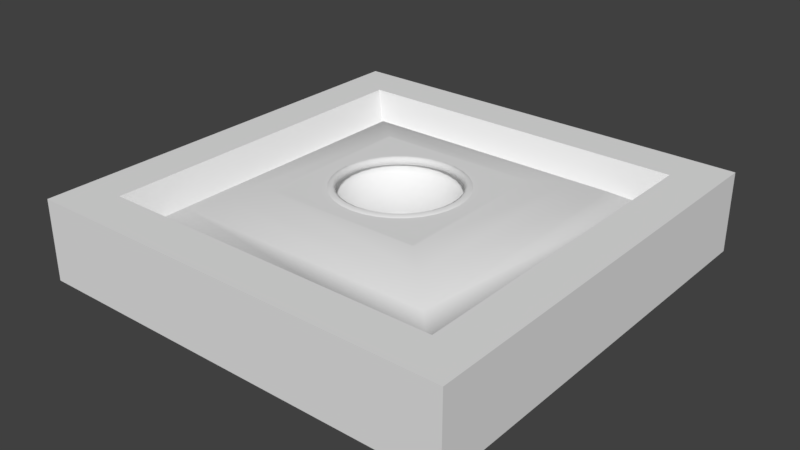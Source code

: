 # Source: bunker_well.blend  (saved by Blender 2.79.0; exported with 4.5.12 LTS)
import bpy
from mathutils import Matrix  # noqa: F401  (used for matrix-valued properties, if any)

bpy.ops.wm.read_factory_settings(use_empty=True)
scene = bpy.context.scene
scene.name = 'Scene'

# ---- collections
col_collection_1 = bpy.data.collections.new('Collection 1'); scene.collection.children.link(col_collection_1)

# ---- materials (node trees are filled in below, after node groups)
mat_concrete = bpy.data.materials.new('Concrete')
mat_concrete.alpha_threshold = 0.0
mat_concrete.use_transparent_shadow = False
mat_concrete.roughness = 0.5

# ---- material node trees

# ---- world
world_world = bpy.data.worlds.new('World'); scene.world = world_world
world_world.color = (0.05088, 0.05088, 0.05088)
world_world.use_sun_shadow = False
world_world.sun_shadow_jitter_overblur = 0.0
world_world.cycles.sampling_method = 'MANUAL'

# ---- meshes
me_cube_001 = bpy.data.meshes.new('Cube.001')
me_cube_001.from_pydata([(0.0, 2.4, 2.0), (0.0, 2.354, 1.707), (0.0, 1.333, 0.7528), (0.4682, 2.354, 2.0), (0.4592, 2.309, 1.707), (0.4326, 2.175, 1.426), (0.3893, 1.957, 1.167), (0.3311, 1.664, 0.9393), (0.2601, 1.308, 0.7528), (0.1792, 0.9008, 0.6142), (0.09134, 0.4592, 0.5288), (0.9184, 2.217, 2.0), (0.9008, 2.175, 1.707), (0.8485, 2.049, 1.426), (0.7637, 1.844, 1.167), (0.6494, 1.568, 0.9393), (0.5103, 1.232, 0.7528), (0.3515, 0.8485, 0.6142), (0.1792, 0.4326, 0.5288), (1.333, 1.996, 2.0), (1.308, 1.957, 1.707), (1.232, 1.844, 1.426), (1.109, 1.659, 1.167), (0.9428, 1.411, 0.9393), (0.7408, 1.109, 0.7528), (0.5103, 0.7637, 0.6142), (0.2601, 0.3893, 0.5288), (1.697, 1.697, 2.0), (1.664, 1.664, 1.707), (1.568, 1.568, 1.426), (1.411, 1.411, 1.167), (1.2, 1.2, 0.9393), (0.9428, 0.9428, 0.7528), (0.6494, 0.6494, 0.6142), (0.3311, 0.3311, 0.5288), (1.996, 1.333, 2.0), (1.957, 1.308, 1.707), (1.844, 1.232, 1.426), (1.659, 1.109, 1.167), (1.411, 0.9428, 0.9393), (1.109, 0.7408, 0.7528), (0.7637, 0.5103, 0.6142), (0.3893, 0.2601, 0.5288), (2.217, 0.9184, 2.0), (2.175, 0.9008, 1.707), (2.049, 0.8485, 1.426), (1.844, 0.7637, 1.167), (1.568, 0.6494, 0.9393), (1.232, 0.5103, 0.7528), (0.8485, 0.3515, 0.6142), (0.4326, 0.1792, 0.5288), (2.354, 0.4682, 2.0), (2.309, 0.4592, 1.707), (2.175, 0.4326, 1.426), (1.957, 0.3893, 1.167), (1.664, 0.3311, 0.9393), (1.308, 0.2601, 0.7528), (0.9008, 0.1792, 0.6142), (0.4592, 0.09134, 0.5288), (2.4, -9.091e-07, 2.0), (2.354, -9.449e-07, 1.707), (2.217, -5.515e-07, 1.426), (1.996, -8.018e-07, 1.167), (1.697, -7.66e-07, 0.9393), (1.333, -8.197e-07, 0.7528), (0.9184, -7.303e-07, 0.6142), (0.4682, -7.392e-07, 0.5288), (2.354, -0.4682, 2.0), (2.309, -0.4592, 1.707), (2.175, -0.4326, 1.426), (1.957, -0.3893, 1.167), (1.664, -0.3311, 0.9393), (1.308, -0.2601, 0.7528), (0.9008, -0.1792, 0.6142), (0.4592, -0.09135, 0.5288), (2.217, -0.9184, 2.0), (2.175, -0.9008, 1.707), (2.049, -0.8485, 1.426), (1.844, -0.7637, 1.167), (1.568, -0.6494, 0.9393), (1.232, -0.5103, 0.7528), (0.8485, -0.3515, 0.6142), (0.4326, -0.1792, 0.5288), (1.996, -1.333, 2.0), (1.957, -1.308, 1.707), (1.844, -1.232, 1.426), (1.659, -1.109, 1.167), (1.411, -0.9428, 0.9393), (1.109, -0.7408, 0.7528), (0.7637, -0.5103, 0.6142), (0.3893, -0.2601, 0.5288), (1.697, -1.697, 2.0), (1.664, -1.664, 1.707), (1.568, -1.568, 1.426), (1.411, -1.411, 1.167), (1.2, -1.2, 0.9393), (0.9428, -0.9428, 0.7528), (0.6494, -0.6494, 0.6142), (0.3311, -0.3311, 0.5288), (1.333, -1.996, 2.0), (1.308, -1.957, 1.707), (1.232, -1.844, 1.426), (1.109, -1.659, 1.167), (0.9428, -1.411, 0.9393), (0.7408, -1.109, 0.7528), (0.5103, -0.7637, 0.6142), (0.2601, -0.3893, 0.5288), (0.09134, 0.4592, -0.4712), (0.9184, -2.217, 2.0), (0.9008, -2.175, 1.707), (0.8485, -2.049, 1.426), (0.7637, -1.844, 1.167), (0.6494, -1.568, 0.9393), (0.5103, -1.232, 0.7528), (0.3515, -0.8485, 0.6142), (0.1792, -0.4326, 0.5288), (0.4682, -2.354, 2.0), (0.4592, -2.309, 1.707), (0.4326, -2.175, 1.426), (0.3893, -1.957, 1.167), (0.3311, -1.664, 0.9393), (0.2601, -1.308, 0.7528), (0.1792, -0.9008, 0.6142), (0.09134, -0.4592, 0.5288), (-2.408e-07, -2.4, 2.0), (-2.051e-07, -2.354, 1.707), (1.526e-07, -2.217, 1.426), (-2.051e-07, -1.996, 1.167), (-6.201e-08, -1.697, 0.9393), (-2.625e-08, -1.333, 0.7528), (9.513e-09, -0.9184, 0.6142), (9.513e-09, -0.4682, 0.5288), (-0.4682, -2.354, 2.0), (-0.4592, -2.309, 1.707), (-0.4326, -2.175, 1.426), (-0.3893, -1.957, 1.167), (-0.3311, -1.664, 0.9393), (-0.2601, -1.308, 0.7528), (-0.1792, -0.9008, 0.6142), (-0.09134, -0.4592, 0.5288), (-0.9184, -2.217, 2.0), (-0.9008, -2.175, 1.707), (-0.8485, -2.049, 1.426), (-0.7637, -1.844, 1.167), (-0.6494, -1.568, 0.9393), (-0.5103, -1.232, 0.7528), (-0.3515, -0.8485, 0.6142), (-0.1792, -0.4326, 0.5288), (-1.333, -1.996, 2.0), (-1.308, -1.957, 1.707), (-1.232, -1.844, 1.426), (-1.109, -1.659, 1.167), (-0.9428, -1.411, 0.9393), (-0.7408, -1.109, 0.7528), (-0.5103, -0.7637, 0.6142), (-0.2601, -0.3893, 0.5288), (-1.697, -1.697, 2.0), (-1.664, -1.664, 1.707), (-1.568, -1.568, 1.426), (-1.411, -1.411, 1.167), (-1.2, -1.2, 0.9393), (-0.9428, -0.9428, 0.7528), (-0.6494, -0.6494, 0.6142), (-0.3311, -0.3311, 0.5288), (-1.996, -1.333, 2.0), (-1.957, -1.308, 1.707), (-1.844, -1.232, 1.426), (-1.659, -1.109, 1.167), (-1.411, -0.9428, 0.9393), (-1.109, -0.7408, 0.7528), (-0.7637, -0.5103, 0.6142), (-0.3893, -0.2601, 0.5288), (-2.217, -0.9184, 2.0), (-2.175, -0.9008, 1.707), (-2.049, -0.8485, 1.426), (-1.844, -0.7637, 1.167), (-1.568, -0.6494, 0.9393), (-1.232, -0.5103, 0.7528), (-0.8485, -0.3515, 0.6142), (-0.4326, -0.1792, 0.5288), (-2.354, -0.4682, 2.0), (-2.309, -0.4592, 1.707), (-2.175, -0.4326, 1.426), (-1.957, -0.3893, 1.167), (-1.664, -0.3311, 0.9393), (-1.308, -0.2601, 0.7528), (-0.9008, -0.1792, 0.6142), (-0.4592, -0.09135, 0.5288), (-2.4, -3.369e-07, 2.0), (-2.354, -2.296e-07, 1.707), (-2.217, -7.66e-07, 1.426), (-1.996, -3.369e-07, 1.167), (-1.697, -4.442e-07, 0.9393), (-1.333, -6.23e-07, 0.7528), (-0.9184, -6.051e-07, 0.6142), (-0.4682, -7.571e-07, 0.5288), (-2.354, 0.4682, 2.0), (-2.309, 0.4592, 1.707), (-2.175, 0.4326, 1.426), (-1.957, 0.3893, 1.167), (-1.664, 0.3311, 0.9393), (-1.308, 0.2601, 0.7528), (-0.9008, 0.1792, 0.6142), (-0.4592, 0.09134, 0.5288), (-2.217, 0.9184, 2.0), (-2.175, 0.9008, 1.707), (-2.049, 0.8485, 1.426), (-1.844, 0.7637, 1.167), (-1.568, 0.6494, 0.9393), (-1.232, 0.5103, 0.7528), (-0.8485, 0.3515, 0.6142), (-0.4326, 0.1792, 0.5288), (-1.996, 1.333, 2.0), (-1.957, 1.308, 1.707), (-1.844, 1.232, 1.426), (-1.659, 1.109, 1.167), (-1.411, 0.9428, 0.9393), (-1.109, 0.7408, 0.7528), (-0.7637, 0.5103, 0.6142), (-0.3893, 0.2601, 0.5288), (-1.697, 1.697, 2.0), (-1.664, 1.664, 1.707), (-1.568, 1.568, 1.426), (-1.411, 1.411, 1.167), (-1.2, 1.2, 0.9393), (-0.9428, 0.9428, 0.7528), (-0.6494, 0.6494, 0.6142), (-0.3311, 0.3311, 0.5288), (-1.333, 1.996, 2.0), (-1.308, 1.957, 1.707), (-1.232, 1.844, 1.426), (-1.109, 1.659, 1.167), (-0.9428, 1.411, 0.9393), (-0.7408, 1.109, 0.7528), (-0.5103, 0.7637, 0.6142), (-0.2601, 0.3893, 0.5288), (-0.9184, 2.217, 2.0), (-0.9008, 2.175, 1.707), (-0.8485, 2.049, 1.426), (-0.7637, 1.844, 1.167), (-0.6494, 1.568, 0.9393), (-0.5103, 1.232, 0.7528), (-0.3515, 0.8485, 0.6142), (-0.1792, 0.4326, 0.5288), (-0.4682, 2.354, 2.0), (-0.4592, 2.309, 1.707), (-0.4326, 2.175, 1.426), (-0.3893, 1.957, 1.167), (-0.3311, 1.664, 0.9393), (-0.2601, 1.308, 0.7528), (-0.1792, 0.9008, 0.6142), (-0.09134, 0.4592, 0.5288), (1.526e-07, 2.217, 1.426), (6.532e-07, 1.996, 1.167), (3.671e-07, 1.697, 0.9393), (1.883e-07, 0.9184, 0.6142), (3.634e-08, 0.4682, 0.5288), (4.293e-08, 2.118, 1.842), (0.4133, 2.078, 1.842), (0.8107, 1.957, 1.842), (1.177, 1.761, 1.842), (1.498, 1.498, 1.842), (1.761, 1.177, 1.842), (1.957, 0.8107, 1.842), (2.078, 0.4133, 1.842), (2.118, -9.133e-07, 1.842), (2.078, -0.4133, 1.842), (1.957, -0.8107, 1.842), (1.761, -1.177, 1.842), (1.498, -1.498, 1.842), (1.177, -1.761, 1.842), (0.8107, -1.957, 1.842), (0.4133, -2.078, 1.842), (-1.416e-07, -2.118, 1.842), (-0.4133, -2.078, 1.842), (-0.8107, -1.957, 1.842), (-1.177, -1.761, 1.842), (-1.498, -1.498, 1.842), (-1.761, -1.177, 1.842), (-1.957, -0.8107, 1.842), (-2.078, -0.4133, 1.842), (-2.118, -2.696e-07, 1.842), (-2.078, 0.4133, 1.842), (-1.957, 0.8107, 1.842), (-1.761, 1.177, 1.842), (-1.498, 1.498, 1.842), (-1.177, 1.761, 1.842), (-0.8107, 1.957, 1.842), (-0.4133, 2.078, 1.842), (0.1792, 0.4326, -0.4712), (0.2601, 0.3893, -0.4712), (0.3311, 0.3311, -0.4712), (0.3893, 0.2601, -0.4712), (0.4326, 0.1792, -0.4712), (0.4592, 0.09134, -0.4712), (0.4682, -7.392e-07, -0.4712), (0.4592, -0.09135, -0.4712), (0.4326, -0.1792, -0.4712), (0.3893, -0.2601, -0.4712), (0.3311, -0.3311, -0.4712), (0.2601, -0.3893, -0.4712), (0.1792, -0.4326, -0.4712), (0.09134, -0.4592, -0.4712), (9.513e-09, -0.4682, -0.4712), (-0.09134, -0.4592, -0.4712), (-0.1792, -0.4326, -0.4712), (-0.2601, -0.3893, -0.4712), (-0.3311, -0.3311, -0.4712), (-0.3893, -0.2601, -0.4712), (-0.4326, -0.1792, -0.4712), (-0.4592, -0.09135, -0.4712), (-0.4682, -7.571e-07, -0.4712), (-0.4592, 0.09134, -0.4712), (-0.4326, 0.1792, -0.4712), (-0.3893, 0.2601, -0.4712), (-0.3311, 0.3311, -0.4712), (-0.2601, 0.3893, -0.4712), (-0.1792, 0.4326, -0.4712), (-0.09134, 0.4592, -0.4712), (3.634e-08, 0.4682, -0.4712), (2.691e-08, 2.25, 2.084), (4.293e-08, 2.146, 2.033), (0.4186, 2.104, 2.033), (0.4389, 2.206, 2.084), (0.8211, 1.982, 2.033), (0.8609, 2.078, 2.084), (1.192, 1.784, 2.033), (1.25, 1.87, 2.084), (1.517, 1.517, 2.033), (1.591, 1.591, 2.084), (1.784, 1.192, 2.033), (1.87, 1.25, 2.084), (1.982, 0.8211, 2.033), (2.078, 0.8609, 2.084), (2.104, 0.4186, 2.033), (2.206, 0.4389, 2.084), (2.146, -8.923e-07, 2.033), (2.25, -8.916e-07, 2.084), (2.104, -0.4186, 2.033), (2.206, -0.4389, 2.084), (1.982, -0.8211, 2.033), (2.078, -0.8609, 2.084), (1.784, -1.192, 2.033), (1.87, -1.25, 2.084), (1.517, -1.517, 2.033), (1.591, -1.591, 2.084), (1.192, -1.784, 2.033), (1.25, -1.87, 2.084), (0.8211, -1.982, 2.033), (0.8609, -2.078, 2.084), (0.4186, -2.104, 2.033), (0.4389, -2.206, 2.084), (-1.627e-07, -2.146, 2.033), (-1.988e-07, -2.25, 2.084), (-0.4186, -2.104, 2.033), (-0.4389, -2.206, 2.084), (-0.8211, -1.982, 2.033), (-0.8609, -2.078, 2.084), (-1.192, -1.784, 2.033), (-1.25, -1.87, 2.084), (-1.517, -1.517, 2.033), (-1.591, -1.591, 2.084), (-1.784, -1.192, 2.033), (-1.87, -1.25, 2.084), (-1.982, -0.8211, 2.033), (-2.078, -0.8609, 2.084), (-2.104, -0.4186, 2.033), (-2.206, -0.4389, 2.084), (-2.146, -3.328e-07, 2.033), (-2.25, -3.552e-07, 2.084), (-2.104, 0.4186, 2.033), (-2.206, 0.4389, 2.084), (-1.982, 0.8211, 2.033), (-2.078, 0.8609, 2.084), (-1.784, 1.192, 2.033), (-1.87, 1.25, 2.084), (-1.517, 1.517, 2.033), (-1.591, 1.591, 2.084), (-1.192, 1.784, 2.033), (-1.25, 1.87, 2.084), (-0.8211, 1.982, 2.033), (-0.8609, 2.078, 2.084), (-0.4186, 2.104, 2.033), (-0.4389, 2.206, 2.084), (0.0, 2.4, 2.0), (0.4682, 2.354, 2.0), (0.9184, 2.217, 2.0), (1.333, 1.996, 2.0), (1.697, 1.697, 2.0), (1.996, 1.333, 2.0), (2.217, 0.9184, 2.0), (2.354, 0.4682, 2.0), (2.4, -9.091e-07, 2.0), (2.354, -0.4682, 2.0), (2.217, -0.9184, 2.0), (1.996, -1.333, 2.0), (1.697, -1.697, 2.0), (1.333, -1.996, 2.0), (0.9184, -2.217, 2.0), (0.4682, -2.354, 2.0), (-2.408e-07, -2.4, 2.0), (-0.4682, -2.354, 2.0), (-0.9184, -2.217, 2.0), (-1.333, -1.996, 2.0), (-1.697, -1.697, 2.0), (-1.996, -1.333, 2.0), (-2.217, -0.9184, 2.0), (-2.354, -0.4682, 2.0), (-2.4, -3.369e-07, 2.0), (-2.354, 0.4682, 2.0), (-2.217, 0.9184, 2.0), (-1.996, 1.333, 2.0), (-1.697, 1.697, 2.0), (-1.333, 1.996, 2.0), (-0.9184, 2.217, 2.0), (-0.4682, 2.354, 2.0), (-8.0, -8.0, -1.0), (-8.0, -8.0, 1.0), (-8.0, 8.0, -1.0), (-8.0, 8.0, 1.0), (8.0, -8.0, -1.0), (8.0, -8.0, 1.0), (8.0, 8.0, -1.0), (8.0, 8.0, 1.0), (-8.0, -8.0, 2.0), (-8.0, 8.0, 2.0), (8.0, 8.0, 2.0), (8.0, -8.0, 2.0), (-6.4, -6.4, 2.0), (-6.4, 6.4, 2.0), (6.4, 6.4, 2.0), (6.4, -6.4, 2.0), (-5.76, -5.76, 1.0), (-5.76, 5.76, 1.0), (5.76, 5.76, 1.0), (5.76, -5.76, 1.0), (-4.946, -4.946, 1.471), (-2.976, -2.976, 2.0), (-3.99, -3.99, 1.845), (-2.976, 2.976, 2.0), (-4.946, 4.946, 1.471), (-3.99, 3.99, 1.845), (2.976, 2.976, 2.0), (4.946, 4.946, 1.471), (3.99, 3.99, 1.845), (2.976, -2.976, 2.0), (4.946, -4.946, 1.471), (3.99, -3.99, 1.845)], [], [(26, 291, 34), (278, 360, 277), (5, 1, 252), (6, 252, 253), (7, 253, 254), (8, 254, 2), (9, 2, 255), (10, 255, 256), (18, 9, 10), (58, 295, 66), (100, 269, 92), (13, 4, 5), (6, 13, 5), (7, 14, 6), (8, 15, 7), (9, 16, 8), (14, 21, 13), (23, 14, 15), (24, 15, 16), (25, 16, 17), (26, 17, 18), (82, 298, 90), (197, 281, 189), (21, 12, 13), (26, 33, 25), (195, 312, 203), (265, 334, 264), (29, 20, 21), (22, 29, 21), (23, 30, 22), (32, 23, 24), (33, 24, 25), (31, 38, 30), (32, 39, 31), (41, 32, 33), (42, 33, 34), (219, 315, 227), (270, 344, 269), (37, 28, 29), (30, 37, 29), (147, 306, 155), (282, 372, 370), (45, 36, 37), (38, 45, 37), (47, 38, 39), (40, 47, 39), (41, 48, 40), (42, 49, 41), (56, 47, 48), (57, 48, 49), (50, 57, 49), (256, 107, 10), (60, 264, 52), (53, 44, 45), (46, 53, 45), (47, 54, 46), (141, 274, 133), (61, 52, 53), (54, 61, 53), (55, 62, 54), (56, 63, 55), (57, 64, 56), (58, 65, 57), (66, 296, 74), (64, 71, 63), (73, 64, 65), (74, 65, 66), (123, 303, 131), (276, 356, 275), (69, 60, 61), (70, 61, 62), (71, 62, 63), (77, 68, 69), (70, 77, 69), (79, 70, 71), (80, 71, 72), (73, 80, 72), (82, 73, 74), (179, 310, 187), (43, 335, 51), (89, 80, 81), (82, 89, 81), (10, 289, 18), (44, 262, 36), (85, 76, 77), (78, 85, 77), (87, 78, 79), (80, 87, 79), (93, 84, 85), (86, 93, 85), (95, 86, 87), (88, 95, 87), (89, 96, 88), (90, 97, 89), (131, 304, 139), (280, 368, 366), (97, 104, 96), (98, 105, 97), (251, 319, 256), (84, 267, 76), (101, 92, 93), (94, 101, 93), (103, 94, 95), (96, 103, 95), (102, 110, 101), (103, 111, 102), (104, 112, 103), (114, 104, 105), (115, 105, 106), (74, 297, 82), (125, 272, 117), (110, 100, 101), (123, 114, 115), (203, 313, 211), (83, 345, 91), (118, 109, 110), (111, 118, 110), (120, 111, 112), (121, 112, 113), (114, 121, 113), (128, 119, 120), (129, 120, 121), (122, 129, 121), (131, 122, 123), (106, 301, 115), (28, 260, 20), (126, 117, 118), (119, 126, 118), (163, 308, 171), (273, 350, 272), (134, 125, 126), (127, 134, 126), (136, 127, 128), (137, 128, 129), (130, 137, 129), (131, 138, 130), (144, 135, 136), (145, 136, 137), (146, 137, 138), (139, 146, 138), (187, 311, 195), (261, 326, 260), (142, 133, 134), (135, 142, 134), (243, 318, 251), (68, 265, 60), (150, 141, 142), (143, 150, 142), (152, 143, 144), (145, 152, 144), (146, 153, 145), (155, 146, 147), (153, 160, 152), (154, 161, 153), (163, 154, 155), (50, 294, 58), (109, 270, 100), (158, 149, 150), (151, 158, 150), (160, 151, 152), (266, 336, 265), (166, 157, 158), (159, 166, 158), (168, 159, 160), (161, 168, 160), (170, 161, 162), (171, 162, 163), (171, 309, 179), (169, 176, 168), (170, 177, 169), (171, 178, 170), (34, 292, 42), (237, 286, 229), (174, 165, 166), (167, 174, 166), (176, 167, 168), (182, 173, 174), (175, 182, 174), (184, 175, 176), (185, 176, 177), (186, 177, 178), (187, 178, 179), (90, 299, 98), (271, 346, 270), (186, 193, 185), (195, 186, 187), (115, 302, 123), (12, 258, 4), (190, 181, 182), (183, 190, 182), (192, 183, 184), (185, 192, 184), (191, 198, 190), (200, 191, 192), (201, 192, 193), (194, 201, 193), (203, 194, 195), (227, 316, 235), (181, 279, 173), (198, 189, 190), (211, 202, 203), (98, 300, 106), (259, 322, 258), (206, 197, 198), (199, 206, 198), (208, 199, 200), (209, 200, 201), (210, 201, 202), (207, 214, 206), (216, 207, 208), (217, 208, 209), (218, 209, 210), (219, 210, 211), (18, 290, 26), (287, 378, 286), (214, 205, 206), (227, 218, 219), (235, 317, 243), (52, 263, 44), (222, 213, 214), (215, 222, 214), (224, 215, 216), (225, 216, 217), (218, 225, 217), (232, 223, 224), (225, 232, 224), (234, 225, 226), (235, 226, 227), (42, 293, 50), (221, 284, 213), (230, 221, 222), (223, 230, 222), (155, 307, 163), (264, 332, 263), (238, 229, 230), (231, 238, 230), (240, 231, 232), (241, 232, 233), (242, 233, 234), (235, 242, 234), (248, 239, 240), (249, 240, 241), (242, 249, 241), (243, 250, 242), (211, 314, 219), (285, 374, 284), (246, 237, 238), (239, 246, 238), (139, 305, 147), (269, 342, 268), (252, 245, 246), (247, 252, 246), (254, 247, 248), (2, 248, 249), (255, 249, 250), (256, 250, 251), (3, 320, 323), (11, 327, 19), (27, 327, 329), (27, 331, 35), (263, 330, 262), (35, 333, 43), (51, 337, 59), (67, 337, 339), (67, 341, 75), (267, 342, 340), (83, 341, 343), (91, 347, 99), (99, 349, 108), (116, 349, 351), (116, 353, 124), (124, 355, 132), (275, 354, 274), (132, 357, 140), (148, 357, 359), (148, 361, 156), (164, 361, 363), (172, 363, 365), (172, 367, 180), (180, 369, 188), (188, 371, 196), (196, 373, 204), (212, 373, 375), (220, 379, 228), (228, 381, 236), (244, 381, 383), (244, 320, 0), (157, 276, 149), (272, 348, 271), (220, 375, 377), (109, 272, 271), (205, 284, 283), (68, 267, 266), (4, 257, 1), (274, 352, 273), (279, 366, 364), (11, 323, 325), (173, 278, 165), (286, 376, 285), (133, 273, 125), (229, 285, 221), (245, 257, 288), (281, 370, 368), (84, 269, 268), (258, 321, 257), (181, 281, 280), (260, 324, 259), (149, 275, 141), (288, 380, 287), (20, 259, 12), (266, 340, 338), (277, 358, 276), (284, 372, 283), (245, 287, 237), (205, 282, 197), (261, 330, 328), (157, 278, 277), (36, 261, 28), (279, 362, 278), (312, 304, 296), (321, 323, 320), (323, 324, 325), (325, 326, 327), (327, 328, 329), (329, 330, 331), (330, 333, 331), (335, 332, 334), (336, 335, 334), (337, 338, 339), (339, 340, 341), (341, 342, 343), (343, 344, 345), (345, 346, 347), (347, 348, 349), (349, 350, 351), (353, 350, 352), (353, 354, 355), (355, 356, 357), (358, 357, 356), (359, 360, 361), (362, 361, 360), (365, 362, 364), (367, 364, 366), (369, 366, 368), (369, 370, 371), (373, 370, 372), (373, 374, 375), (375, 376, 377), (379, 376, 378), (381, 378, 380), (383, 380, 382), (321, 383, 382), (257, 382, 288), (26, 290, 291), (278, 362, 360), (5, 4, 1), (6, 5, 252), (7, 6, 253), (8, 7, 254), (9, 8, 2), (10, 9, 255), (18, 17, 9), (58, 294, 295), (100, 270, 269), (13, 12, 4), (6, 14, 13), (7, 15, 14), (8, 16, 15), (9, 17, 16), (14, 22, 21), (23, 22, 14), (24, 23, 15), (25, 24, 16), (26, 25, 17), (82, 297, 298), (197, 282, 281), (21, 20, 12), (26, 34, 33), (195, 311, 312), (265, 336, 334), (29, 28, 20), (22, 30, 29), (23, 31, 30), (32, 31, 23), (33, 32, 24), (31, 39, 38), (32, 40, 39), (41, 40, 32), (42, 41, 33), (219, 314, 315), (270, 346, 344), (37, 36, 28), (30, 38, 37), (147, 305, 306), (282, 283, 372), (45, 44, 36), (38, 46, 45), (47, 46, 38), (40, 48, 47), (41, 49, 48), (42, 50, 49), (56, 55, 47), (57, 56, 48), (50, 58, 57), (256, 319, 107), (60, 265, 264), (53, 52, 44), (46, 54, 53), (47, 55, 54), (141, 275, 274), (61, 60, 52), (54, 62, 61), (55, 63, 62), (56, 64, 63), (57, 65, 64), (58, 66, 65), (66, 295, 296), (64, 72, 71), (73, 72, 64), (74, 73, 65), (123, 302, 303), (276, 358, 356), (69, 68, 60), (70, 69, 61), (71, 70, 62), (77, 76, 68), (70, 78, 77), (79, 78, 70), (80, 79, 71), (73, 81, 80), (82, 81, 73), (179, 309, 310), (43, 333, 335), (89, 88, 80), (82, 90, 89), (10, 107, 289), (44, 263, 262), (85, 84, 76), (78, 86, 85), (87, 86, 78), (80, 88, 87), (93, 92, 84), (86, 94, 93), (95, 94, 86), (88, 96, 95), (89, 97, 96), (90, 98, 97), (131, 303, 304), (280, 281, 368), (97, 105, 104), (98, 106, 105), (251, 318, 319), (84, 268, 267), (101, 100, 92), (94, 102, 101), (103, 102, 94), (96, 104, 103), (102, 111, 110), (103, 112, 111), (104, 113, 112), (114, 113, 104), (115, 114, 105), (74, 296, 297), (125, 273, 272), (110, 109, 100), (123, 122, 114), (203, 312, 313), (83, 343, 345), (118, 117, 109), (111, 119, 118), (120, 119, 111), (121, 120, 112), (114, 122, 121), (128, 127, 119), (129, 128, 120), (122, 130, 129), (131, 130, 122), (106, 300, 301), (28, 261, 260), (126, 125, 117), (119, 127, 126), (163, 307, 308), (273, 352, 350), (134, 133, 125), (127, 135, 134), (136, 135, 127), (137, 136, 128), (130, 138, 137), (131, 139, 138), (144, 143, 135), (145, 144, 136), (146, 145, 137), (139, 147, 146), (187, 310, 311), (261, 328, 326), (142, 141, 133), (135, 143, 142), (243, 317, 318), (68, 266, 265), (150, 149, 141), (143, 151, 150), (152, 151, 143), (145, 153, 152), (146, 154, 153), (155, 154, 146), (153, 161, 160), (154, 162, 161), (163, 162, 154), (50, 293, 294), (109, 271, 270), (158, 157, 149), (151, 159, 158), (160, 159, 151), (266, 338, 336), (166, 165, 157), (159, 167, 166), (168, 167, 159), (161, 169, 168), (170, 169, 161), (171, 170, 162), (171, 308, 309), (169, 177, 176), (170, 178, 177), (171, 179, 178), (34, 291, 292), (237, 287, 286), (174, 173, 165), (167, 175, 174), (176, 175, 167), (182, 181, 173), (175, 183, 182), (184, 183, 175), (185, 184, 176), (186, 185, 177), (187, 186, 178), (90, 298, 299), (271, 348, 346), (186, 194, 193), (195, 194, 186), (115, 301, 302), (12, 259, 258), (190, 189, 181), (183, 191, 190), (192, 191, 183), (185, 193, 192), (191, 199, 198), (200, 199, 191), (201, 200, 192), (194, 202, 201), (203, 202, 194), (227, 315, 316), (181, 280, 279), (198, 197, 189), (211, 210, 202), (98, 299, 300), (259, 324, 322), (206, 205, 197), (199, 207, 206), (208, 207, 199), (209, 208, 200), (210, 209, 201), (207, 215, 214), (216, 215, 207), (217, 216, 208), (218, 217, 209), (219, 218, 210), (18, 289, 290), (287, 380, 378), (214, 213, 205), (227, 226, 218), (235, 316, 317), (52, 264, 263), (222, 221, 213), (215, 223, 222), (224, 223, 215), (225, 224, 216), (218, 226, 225), (232, 231, 223), (225, 233, 232), (234, 233, 225), (235, 234, 226), (42, 292, 293), (221, 285, 284), (230, 229, 221), (223, 231, 230), (155, 306, 307), (264, 334, 332), (238, 237, 229), (231, 239, 238), (240, 239, 231), (241, 240, 232), (242, 241, 233), (235, 243, 242), (248, 247, 239), (249, 248, 240), (242, 250, 249), (243, 251, 250), (211, 313, 314), (285, 376, 374), (246, 245, 237), (239, 247, 246), (139, 304, 305), (269, 344, 342), (252, 1, 245), (247, 253, 252), (254, 253, 247), (2, 254, 248), (255, 2, 249), (256, 255, 250), (3, 0, 320), (11, 325, 327), (27, 19, 327), (27, 329, 331), (263, 332, 330), (35, 331, 333), (51, 335, 337), (67, 59, 337), (67, 339, 341), (267, 268, 342), (83, 75, 341), (91, 345, 347), (99, 347, 349), (116, 108, 349), (116, 351, 353), (124, 353, 355), (275, 356, 354), (132, 355, 357), (148, 140, 357), (148, 359, 361), (164, 156, 361), (172, 164, 363), (172, 365, 367), (180, 367, 369), (188, 369, 371), (196, 371, 373), (212, 204, 373), (220, 377, 379), (228, 379, 381), (244, 236, 381), (244, 383, 320), (157, 277, 276), (272, 350, 348), (220, 212, 375), (109, 117, 272), (205, 213, 284), (68, 76, 267), (4, 258, 257), (274, 354, 352), (279, 280, 366), (11, 3, 323), (173, 279, 278), (286, 378, 376), (133, 274, 273), (229, 286, 285), (245, 1, 257), (281, 282, 370), (84, 92, 269), (258, 322, 321), (181, 189, 281), (260, 326, 324), (149, 276, 275), (288, 382, 380), (20, 260, 259), (266, 267, 340), (277, 360, 358), (284, 374, 372), (245, 288, 287), (205, 283, 282), (261, 262, 330), (157, 165, 278), (36, 262, 261), (279, 364, 362), (107, 319, 318), (318, 317, 316), (316, 315, 314), (314, 313, 312), (312, 311, 310), (310, 309, 312), (309, 308, 312), (308, 307, 306), (306, 305, 308), (305, 304, 308), (304, 303, 302), (302, 301, 300), (300, 299, 298), (298, 297, 300), (297, 296, 300), (296, 295, 294), (294, 293, 292), (292, 291, 107), (291, 290, 107), (290, 289, 107), (107, 318, 312), (318, 316, 312), (316, 314, 312), (304, 302, 296), (302, 300, 296), (296, 294, 107), (294, 292, 107), (312, 308, 304), (107, 312, 296), (321, 322, 323), (323, 322, 324), (325, 324, 326), (327, 326, 328), (329, 328, 330), (330, 332, 333), (335, 333, 332), (336, 337, 335), (337, 336, 338), (339, 338, 340), (341, 340, 342), (343, 342, 344), (345, 344, 346), (347, 346, 348), (349, 348, 350), (353, 351, 350), (353, 352, 354), (355, 354, 356), (358, 359, 357), (359, 358, 360), (362, 363, 361), (365, 363, 362), (367, 365, 364), (369, 367, 366), (369, 368, 370), (373, 371, 370), (373, 372, 374), (375, 374, 376), (379, 377, 376), (381, 379, 378), (383, 381, 380), (321, 320, 383), (257, 321, 382), (417, 418, 416), (419, 422, 418), (423, 420, 422), (421, 416, 420), (422, 416, 418), (423, 427, 421), (424, 431, 428), (417, 425, 419), (421, 424, 417), (419, 426, 423), (429, 434, 430), (426, 429, 430), (427, 430, 431), (425, 428, 429), (430, 435, 431), (428, 433, 429), (431, 432, 428), (435, 436, 432), (384, 385, 442), (433, 443, 434), (434, 446, 435), (439, 438, 437), (441, 436, 438), (442, 441, 439), (444, 440, 441), (445, 444, 442), (447, 443, 444), (437, 447, 445), (438, 446, 447), (432, 440, 433), (400, 401, 437), (417, 419, 418), (419, 423, 422), (423, 421, 420), (421, 417, 416), (422, 420, 416), (423, 426, 427), (424, 427, 431), (417, 424, 425), (421, 427, 424), (419, 425, 426), (429, 433, 434), (426, 425, 429), (427, 426, 430), (425, 424, 428), (430, 434, 435), (428, 432, 433), (431, 435, 432), (435, 446, 436), (439, 437, 408), (439, 408, 409), (392, 445, 442), (391, 392, 442), (439, 409, 410), (439, 410, 411), (390, 391, 442), (389, 390, 442), (439, 411, 412), (439, 412, 413), (388, 389, 442), (387, 388, 442), (439, 413, 414), (439, 414, 415), (386, 387, 442), (385, 386, 442), (442, 439, 384), (439, 415, 384), (433, 440, 443), (434, 443, 446), (439, 441, 438), (441, 440, 436), (442, 444, 441), (444, 443, 440), (445, 447, 444), (447, 446, 443), (437, 438, 447), (438, 436, 446), (432, 436, 440), (445, 392, 393), (445, 393, 394), (407, 408, 437), (406, 407, 437), (445, 394, 395), (445, 395, 396), (405, 406, 437), (404, 405, 437), (445, 396, 397), (445, 397, 398), (403, 404, 437), (402, 403, 437), (445, 398, 399), (445, 399, 400), (401, 402, 437), (445, 400, 437)])
me_cube_001.polygons.foreach_set('use_smooth', [1, 1, 1, 1, 1, 1, 1, 1, 1, 1, 1, 1, 1, 1, 1, 1, 1, 1, 1, 1, 1, 1, 1, 1, 1, 1, 1, 1, 1, 1, 1, 1, 1, 1, 1, 1, 1, 1, 1, 1, 1, 1, 1, 1, 1, 1, 1, 1, 1, 1, 1, 1, 1, 1, 1, 1, 1, 1, 1, 1, 1, 1, 1, 1, 1, 1, 1, 1, 1, 1, 1, 1, 1, 1, 1, 1, 1, 1, 1, 1, 1, 1, 1, 1, 1, 1, 1, 1, 1, 1, 1, 1, 1, 1, 1, 1, 1, 1, 1, 1, 1, 1, 1, 1, 1, 1, 1, 1, 1, 1, 1, 1, 1, 1, 1, 1, 1, 1, 1, 1, 1, 1, 1, 1, 1, 1, 1, 1, 1, 1, 1, 1, 1, 1, 1, 1, 1, 1, 1, 1, 1, 1, 1, 1, 1, 1, 1, 1, 1, 1, 1, 1, 1, 1, 1, 1, 1, 1, 1, 1, 1, 1, 1, 1, 1, 1, 1, 1, 1, 1, 1, 1, 1, 1, 1, 1, 1, 1, 1, 1, 1, 1, 1, 1, 1, 1, 1, 1, 1, 1, 1, 1, 1, 1, 1, 1, 1, 1, 1, 1, 1, 1, 1, 1, 1, 1, 1, 1, 1, 1, 1, 1, 1, 1, 1, 1, 1, 1, 1, 1, 1, 1, 1, 1, 1, 1, 1, 1, 1, 1, 1, 1, 1, 1, 1, 1, 1, 1, 1, 1, 1, 1, 1, 1, 1, 1, 1, 1, 1, 1, 1, 1, 1, 1, 1, 1, 1, 1, 1, 1, 1, 1, 1, 1, 1, 1, 1, 1, 1, 1, 1, 1, 1, 1, 1, 1, 1, 1, 1, 1, 1, 1, 1, 1, 1, 1, 1, 1, 1, 1, 1, 1, 1, 1, 1, 1, 1, 1, 1, 1, 1, 1, 1, 1, 1, 1, 1, 1, 1, 1, 1, 1, 1, 1, 1, 1, 1, 1, 1, 1, 1, 1, 1, 1, 1, 1, 1, 1, 1, 1, 1, 1, 1, 1, 1, 1, 1, 1, 1, 1, 1, 1, 1, 1, 1, 1, 1, 1, 1, 1, 1, 1, 1, 1, 1, 1, 1, 1, 1, 1, 1, 1, 1, 1, 1, 1, 1, 1, 1, 1, 1, 1, 1, 1, 1, 1, 1, 1, 1, 1, 1, 1, 1, 1, 1, 1, 1, 1, 1, 1, 1, 1, 1, 1, 1, 1, 1, 1, 1, 1, 1, 1, 1, 1, 1, 1, 1, 1, 1, 1, 1, 1, 1, 1, 1, 1, 1, 1, 1, 1, 1, 1, 1, 1, 1, 1, 1, 1, 1, 1, 1, 1, 1, 1, 1, 1, 1, 1, 1, 1, 1, 1, 1, 1, 1, 1, 1, 1, 1, 1, 1, 1, 1, 1, 1, 1, 1, 1, 1, 1, 1, 1, 1, 1, 1, 1, 1, 1, 1, 1, 1, 1, 1, 1, 1, 1, 1, 1, 1, 1, 1, 1, 1, 1, 1, 1, 1, 1, 1, 1, 1, 1, 1, 1, 1, 1, 1, 1, 1, 1, 1, 1, 1, 1, 1, 1, 1, 1, 1, 1, 1, 1, 1, 1, 1, 1, 1, 1, 1, 1, 1, 1, 1, 1, 1, 1, 1, 1, 1, 1, 1, 1, 1, 1, 1, 1, 1, 1, 1, 1, 1, 1, 1, 1, 1, 1, 1, 1, 1, 1, 1, 1, 1, 1, 1, 1, 1, 1, 1, 1, 1, 1, 1, 1, 1, 1, 1, 1, 1, 1, 1, 1, 1, 1, 1, 1, 1, 1, 1, 1, 1, 1, 1, 1, 1, 1, 1, 1, 1, 1, 1, 1, 1, 1, 1, 1, 1, 1, 1, 1, 1, 1, 1, 1, 1, 1, 1, 1, 1, 1, 1, 1, 1, 1, 1, 1, 1, 1, 1, 1, 1, 1, 1, 1, 1, 1, 1, 1, 1, 1, 1, 1, 1, 1, 1, 1, 1, 1, 1, 1, 1, 1, 1, 1, 1, 1, 1, 1, 1, 1, 1, 1, 1, 1, 1, 1, 1, 1, 1, 1, 1, 1, 1, 1, 1, 1, 1, 1, 1, 1, 1, 1, 1, 1, 1, 1, 1, 1, 1, 1, 1, 1, 1, 1, 1, 1, 1, 1, 1, 1, 1, 1, 1, 1, 1, 1, 1, 1, 1, 1, 1, 1, 1, 1, 1, 1, 1, 1, 1, 1, 1, 1, 1, 1, 1, 1, 1, 1, 1, 1, 1, 1, 1, 1, 1, 1, 1, 1, 1, 1, 1, 1, 1, 1, 0, 0, 0, 0, 0, 0, 0, 0, 0, 0, 0, 0, 0, 0, 0, 0, 0, 1, 0, 1, 1, 1, 1, 1, 1, 1, 1, 1, 1, 1, 0, 0, 0, 0, 0, 0, 0, 0, 0, 0, 0, 0, 0, 0, 0, 0, 0, 0, 1, 0, 0, 0, 0, 0, 0, 0, 0, 0, 0, 0, 0, 0, 0, 0, 0, 0, 0, 1, 1, 1, 1, 1, 1, 1, 1, 1, 1, 1, 0, 0, 0, 0, 0, 0, 0, 0, 0, 0, 0, 0, 0, 0, 0, 0])
_uv = me_cube_001.uv_layers.new(name='UVMap')
_uv.uv.foreach_set('vector', [0.5182, 0.5015, 0.4961, 0.499, 0.5182, 0.4971, 0.3415, 0.5452, 0.3212, 0.5154, 0.3364, 0.5142, 0.6053, 0.5579, 0.6061, 0.5894, 0.5918, 0.5781, 0.589, 0.5492, 0.5918, 0.5781, 0.5774, 0.5663, 0.5718, 0.5401, 0.5774, 0.5663, 0.5624, 0.5541, 0.5539, 0.5305, 0.5624, 0.5541, 0.5467, 0.5412, 0.5351, 0.5204, 0.5467, 0.5412, 0.5302, 0.5276, 0.5157, 0.5098, 0.5302, 0.5276, 0.5133, 0.5135, 0.5174, 0.5058, 0.5351, 0.5204, 0.5157, 0.5098, 0.5132, 0.4852, 0.4958, 0.4991, 0.5102, 0.4821, 0.4557, 0.363, 0.4815, 0.3387, 0.4832, 0.3581, 0.6145, 0.5355, 0.6216, 0.5662, 0.6053, 0.5579, 0.589, 0.5492, 0.6145, 0.5355, 0.6053, 0.5579, 0.5718, 0.5401, 0.5968, 0.53, 0.589, 0.5492, 0.5539, 0.5305, 0.5782, 0.5244, 0.5718, 0.5401, 0.5351, 0.5204, 0.5587, 0.5186, 0.5539, 0.5305, 0.5968, 0.53, 0.6191, 0.5117, 0.6145, 0.5355, 0.5815, 0.5079, 0.5968, 0.53, 0.5782, 0.5244, 0.5613, 0.5059, 0.5782, 0.5244, 0.5587, 0.5186, 0.5401, 0.5038, 0.5587, 0.5186, 0.5384, 0.5123, 0.5182, 0.5015, 0.5384, 0.5123, 0.5174, 0.5058, 0.5025, 0.4781, 0.4957, 0.4993, 0.4982, 0.4772, 0.428, 0.6248, 0.3925, 0.6237, 0.4051, 0.6088, 0.6191, 0.5117, 0.6321, 0.5404, 0.6145, 0.5355, 0.5182, 0.5015, 0.5401, 0.4951, 0.5401, 0.5038, 0.4819, 0.5166, 0.4964, 0.4996, 0.4856, 0.5191, 0.5979, 0.3764, 0.6313, 0.3889, 0.6198, 0.3983, 0.6191, 0.4875, 0.6374, 0.5131, 0.6191, 0.5117, 0.6007, 0.5098, 0.6191, 0.4875, 0.6191, 0.5117, 0.5815, 0.5079, 0.6007, 0.4892, 0.6007, 0.5098, 0.5613, 0.4931, 0.5815, 0.5079, 0.5613, 0.5059, 0.5401, 0.4951, 0.5613, 0.5059, 0.5401, 0.5038, 0.5815, 0.4911, 0.5966, 0.4691, 0.6007, 0.4892, 0.5613, 0.4931, 0.5781, 0.4747, 0.5815, 0.4911, 0.5385, 0.4866, 0.5613, 0.4931, 0.5401, 0.4951, 0.5173, 0.4929, 0.5401, 0.4951, 0.5182, 0.4971, 0.4939, 0.5216, 0.4964, 0.4994, 0.4983, 0.5216, 0.4505, 0.3449, 0.4804, 0.3238, 0.4815, 0.3387, 0.6143, 0.4638, 0.6372, 0.4854, 0.6191, 0.4875, 0.6007, 0.4892, 0.6143, 0.4638, 0.6191, 0.4875, 0.4747, 0.4929, 0.496, 0.4997, 0.4739, 0.4972, 0.4189, 0.6413, 0.4437, 0.6686, 0.4116, 0.6547, 0.605, 0.4416, 0.6316, 0.4582, 0.6143, 0.4638, 0.5966, 0.4691, 0.605, 0.4416, 0.6143, 0.4638, 0.5718, 0.4592, 0.5966, 0.4691, 0.5781, 0.4747, 0.5588, 0.4805, 0.5718, 0.4592, 0.5781, 0.4747, 0.5385, 0.4866, 0.5539, 0.4687, 0.5588, 0.4805, 0.5173, 0.4929, 0.5351, 0.4786, 0.5385, 0.4866, 0.5468, 0.458, 0.5718, 0.4592, 0.5539, 0.4687, 0.5304, 0.4714, 0.5539, 0.4687, 0.5351, 0.4786, 0.5157, 0.4888, 0.5304, 0.4714, 0.5351, 0.4786, 0.5133, 0.5135, 0.4963, 0.4991, 0.5157, 0.5098, 0.5862, 0.3904, 0.6198, 0.3983, 0.6056, 0.4099, 0.5917, 0.4216, 0.6209, 0.4328, 0.605, 0.4416, 0.5888, 0.4501, 0.5917, 0.4216, 0.605, 0.4416, 0.5718, 0.4592, 0.5774, 0.4331, 0.5888, 0.4501, 0.3601, 0.4575, 0.3543, 0.4228, 0.3709, 0.4318, 0.5748, 0.4045, 0.6056, 0.4099, 0.5917, 0.4216, 0.5774, 0.4331, 0.5748, 0.4045, 0.5917, 0.4216, 0.5625, 0.4452, 0.563, 0.4186, 0.5774, 0.4331, 0.5468, 0.458, 0.5507, 0.4334, 0.5625, 0.4452, 0.5304, 0.4714, 0.5378, 0.449, 0.5468, 0.458, 0.5132, 0.4852, 0.5243, 0.4652, 0.5304, 0.4714, 0.5102, 0.4821, 0.4958, 0.4992, 0.5065, 0.4797, 0.5378, 0.449, 0.5369, 0.424, 0.5507, 0.4334, 0.5171, 0.4604, 0.5378, 0.449, 0.5243, 0.4652, 0.5065, 0.4797, 0.5243, 0.4652, 0.5102, 0.4821, 0.4819, 0.4822, 0.4958, 0.4996, 0.4788, 0.4853, 0.3362, 0.4828, 0.3279, 0.4475, 0.3423, 0.452, 0.555, 0.3909, 0.5862, 0.3904, 0.5748, 0.4045, 0.5461, 0.407, 0.5748, 0.4045, 0.563, 0.4186, 0.5369, 0.424, 0.563, 0.4186, 0.5507, 0.4334, 0.5329, 0.3815, 0.5636, 0.3747, 0.555, 0.3909, 0.5461, 0.407, 0.5329, 0.3815, 0.555, 0.3909, 0.5215, 0.4174, 0.5461, 0.407, 0.5369, 0.424, 0.5154, 0.4368, 0.5369, 0.424, 0.5272, 0.4418, 0.5171, 0.4604, 0.5154, 0.4368, 0.5272, 0.4418, 0.5025, 0.4781, 0.5171, 0.4604, 0.5065, 0.4797, 0.4764, 0.5099, 0.4963, 0.4997, 0.4788, 0.5136, 0.6708, 0.4057, 0.6384, 0.3831, 0.6491, 0.3742, 0.5006, 0.4553, 0.5154, 0.4368, 0.5091, 0.457, 0.5025, 0.4781, 0.5006, 0.4553, 0.5091, 0.457, 0.5157, 0.5098, 0.4962, 0.499, 0.5174, 0.5058, 0.6209, 0.4328, 0.6493, 0.4528, 0.6316, 0.4582, 0.5092, 0.3764, 0.5381, 0.3643, 0.5329, 0.3815, 0.5272, 0.399, 0.5092, 0.3764, 0.5329, 0.3815, 0.505, 0.414, 0.5272, 0.399, 0.5215, 0.4174, 0.5154, 0.4368, 0.505, 0.414, 0.5215, 0.4174, 0.485, 0.3762, 0.5111, 0.358, 0.5092, 0.3764, 0.5071, 0.3948, 0.485, 0.3762, 0.5092, 0.3764, 0.4882, 0.4139, 0.5071, 0.3948, 0.505, 0.414, 0.5028, 0.4342, 0.4882, 0.4139, 0.505, 0.414, 0.5006, 0.4553, 0.49, 0.4341, 0.5028, 0.4342, 0.4982, 0.4772, 0.4919, 0.4553, 0.5006, 0.4553, 0.4788, 0.4853, 0.4958, 0.4997, 0.4764, 0.4889, 0.371, 0.6004, 0.3829, 0.6351, 0.3592, 0.61, 0.4919, 0.4553, 0.4774, 0.4365, 0.49, 0.4341, 0.4939, 0.4772, 0.4834, 0.4569, 0.4919, 0.4553, 0.5102, 0.5166, 0.4963, 0.4991, 0.5133, 0.5135, 0.5111, 0.358, 0.544, 0.3462, 0.5381, 0.3643, 0.4611, 0.3806, 0.4832, 0.3581, 0.485, 0.3762, 0.4865, 0.3946, 0.4611, 0.3806, 0.485, 0.3762, 0.4717, 0.417, 0.4865, 0.3946, 0.4882, 0.4139, 0.49, 0.4341, 0.4717, 0.417, 0.4882, 0.4139, 0.4662, 0.3984, 0.4385, 0.3896, 0.4611, 0.3806, 0.4717, 0.417, 0.447, 0.4062, 0.4662, 0.3984, 0.4774, 0.4365, 0.4561, 0.4234, 0.4717, 0.417, 0.4753, 0.4602, 0.4774, 0.4365, 0.4834, 0.4569, 0.4855, 0.4797, 0.4834, 0.4569, 0.4896, 0.478, 0.5065, 0.4797, 0.4957, 0.4992, 0.5025, 0.4781, 0.3865, 0.4086, 0.3942, 0.3739, 0.4065, 0.3891, 0.4385, 0.3896, 0.4557, 0.363, 0.4611, 0.3806, 0.4819, 0.4822, 0.4753, 0.4602, 0.4855, 0.4797, 0.4856, 0.5191, 0.4964, 0.4995, 0.4896, 0.5207, 0.518, 0.3011, 0.4797, 0.3144, 0.4786, 0.3, 0.4182, 0.403, 0.4296, 0.3732, 0.4385, 0.3896, 0.447, 0.4062, 0.4182, 0.403, 0.4385, 0.3896, 0.442, 0.4326, 0.447, 0.4062, 0.4561, 0.4234, 0.4548, 0.4484, 0.4561, 0.4234, 0.4655, 0.4414, 0.4753, 0.4602, 0.4548, 0.4484, 0.4655, 0.4414, 0.43, 0.4444, 0.4297, 0.4176, 0.442, 0.4326, 0.4456, 0.4575, 0.442, 0.4326, 0.4548, 0.4484, 0.4681, 0.465, 0.4456, 0.4575, 0.4548, 0.4484, 0.4788, 0.4853, 0.4681, 0.465, 0.4819, 0.4822, 0.4896, 0.478, 0.4957, 0.4995, 0.4855, 0.4797, 0.6372, 0.4854, 0.6559, 0.5148, 0.6374, 0.5131, 0.4008, 0.4201, 0.4065, 0.3891, 0.4182, 0.403, 0.4297, 0.4176, 0.4008, 0.4201, 0.4182, 0.403, 0.4739, 0.5016, 0.4961, 0.4997, 0.4747, 0.5059, 0.3719, 0.3965, 0.3849, 0.3622, 0.3942, 0.3739, 0.3871, 0.4403, 0.3865, 0.4086, 0.4008, 0.4201, 0.415, 0.4321, 0.3871, 0.4403, 0.4008, 0.4201, 0.4205, 0.4584, 0.415, 0.4321, 0.43, 0.4444, 0.4384, 0.4681, 0.43, 0.4444, 0.4456, 0.4575, 0.4619, 0.4711, 0.4384, 0.4681, 0.4456, 0.4575, 0.4788, 0.4853, 0.4571, 0.4783, 0.4619, 0.4711, 0.4139, 0.4739, 0.4034, 0.4492, 0.4205, 0.4584, 0.4333, 0.48, 0.4205, 0.4584, 0.4384, 0.4681, 0.4537, 0.4863, 0.4384, 0.4681, 0.4571, 0.4783, 0.4764, 0.4889, 0.4537, 0.4863, 0.4571, 0.4783, 0.4788, 0.5136, 0.4963, 0.4996, 0.4819, 0.5166, 0.6557, 0.4835, 0.6709, 0.5163, 0.6559, 0.5148, 0.3777, 0.4626, 0.3709, 0.4318, 0.3871, 0.4403, 0.4034, 0.4492, 0.3777, 0.4626, 0.3871, 0.4403, 0.5066, 0.519, 0.4964, 0.4992, 0.5102, 0.5166, 0.5636, 0.3747, 0.5979, 0.3764, 0.5862, 0.3904, 0.3728, 0.4864, 0.3601, 0.4575, 0.3777, 0.4626, 0.3954, 0.4682, 0.3728, 0.4864, 0.3777, 0.4626, 0.4105, 0.4904, 0.3954, 0.4682, 0.4139, 0.4739, 0.4333, 0.48, 0.4105, 0.4904, 0.4139, 0.4739, 0.4537, 0.4863, 0.4308, 0.4926, 0.4333, 0.48, 0.4739, 0.4972, 0.4537, 0.4863, 0.4747, 0.4929, 0.4308, 0.4926, 0.4104, 0.5072, 0.4105, 0.4904, 0.4519, 0.4948, 0.4307, 0.5054, 0.4308, 0.4926, 0.4739, 0.5016, 0.4519, 0.4948, 0.4739, 0.4972, 0.5157, 0.4888, 0.4959, 0.4991, 0.5132, 0.4852, 0.4296, 0.3732, 0.4505, 0.3449, 0.4557, 0.363, 0.3726, 0.5106, 0.3546, 0.4848, 0.3728, 0.4864, 0.3913, 0.4884, 0.3726, 0.5106, 0.3728, 0.4864, 0.4104, 0.5072, 0.3913, 0.4884, 0.4105, 0.4904, 0.5722, 0.3592, 0.6074, 0.3652, 0.5979, 0.3764, 0.3773, 0.5344, 0.3542, 0.5126, 0.3726, 0.5106, 0.3911, 0.5091, 0.3773, 0.5344, 0.3726, 0.5106, 0.4136, 0.5238, 0.3911, 0.5091, 0.4104, 0.5072, 0.4307, 0.5054, 0.4136, 0.5238, 0.4104, 0.5072, 0.4536, 0.5121, 0.4307, 0.5054, 0.4519, 0.5035, 0.4747, 0.5059, 0.4519, 0.5035, 0.4739, 0.5016, 0.4747, 0.5059, 0.4962, 0.4997, 0.4764, 0.5099, 0.4332, 0.5181, 0.4199, 0.5394, 0.4136, 0.5238, 0.4536, 0.5121, 0.438, 0.5299, 0.4332, 0.5181, 0.4747, 0.5059, 0.4568, 0.5201, 0.4536, 0.5121, 0.5182, 0.4971, 0.496, 0.499, 0.5173, 0.4929, 0.5634, 0.6252, 0.5429, 0.6541, 0.5374, 0.636, 0.3863, 0.5569, 0.36, 0.5398, 0.3773, 0.5344, 0.395, 0.5293, 0.3863, 0.5569, 0.3773, 0.5344, 0.4199, 0.5394, 0.395, 0.5293, 0.4136, 0.5238, 0.3995, 0.5773, 0.3702, 0.5656, 0.3863, 0.5569, 0.4028, 0.5485, 0.3995, 0.5773, 0.3863, 0.5569, 0.4292, 0.5535, 0.4028, 0.5485, 0.4199, 0.5394, 0.4451, 0.5407, 0.4199, 0.5394, 0.438, 0.5299, 0.4616, 0.5273, 0.438, 0.5299, 0.4568, 0.5201, 0.4788, 0.5136, 0.4568, 0.5201, 0.4764, 0.5099, 0.4982, 0.4772, 0.4957, 0.4994, 0.4939, 0.4772, 0.4212, 0.3571, 0.4464, 0.3303, 0.4505, 0.3449, 0.4616, 0.5273, 0.4541, 0.5498, 0.4451, 0.5407, 0.4819, 0.5166, 0.4616, 0.5273, 0.4788, 0.5136, 0.4855, 0.4797, 0.4957, 0.4996, 0.4819, 0.4822, 0.6321, 0.5404, 0.6383, 0.5751, 0.6216, 0.5662, 0.4166, 0.5946, 0.3851, 0.5892, 0.3995, 0.5773, 0.4141, 0.5657, 0.4166, 0.5946, 0.3995, 0.5773, 0.441, 0.5655, 0.4141, 0.5657, 0.4292, 0.5535, 0.4451, 0.5407, 0.441, 0.5655, 0.4292, 0.5535, 0.4286, 0.5805, 0.4367, 0.6085, 0.4166, 0.5946, 0.455, 0.5751, 0.4286, 0.5805, 0.441, 0.5655, 0.4648, 0.5571, 0.441, 0.5655, 0.4541, 0.5498, 0.4678, 0.5335, 0.4648, 0.5571, 0.4541, 0.5498, 0.4856, 0.5191, 0.4678, 0.5335, 0.4819, 0.5166, 0.4983, 0.5216, 0.4964, 0.4993, 0.5026, 0.5207, 0.3851, 0.5892, 0.3536, 0.5742, 0.3702, 0.5656, 0.4367, 0.6085, 0.4051, 0.6088, 0.4166, 0.5946, 0.4896, 0.5207, 0.475, 0.5384, 0.4856, 0.5191, 0.4939, 0.4772, 0.4957, 0.4994, 0.4896, 0.478, 0.6501, 0.5458, 0.6517, 0.5823, 0.6383, 0.5751, 0.4592, 0.6182, 0.428, 0.6248, 0.4367, 0.6085, 0.4458, 0.5922, 0.4592, 0.6182, 0.4367, 0.6085, 0.4706, 0.5816, 0.4458, 0.5922, 0.455, 0.5751, 0.4767, 0.5621, 0.455, 0.5751, 0.4648, 0.5571, 0.483, 0.5418, 0.4648, 0.5571, 0.475, 0.5384, 0.4649, 0.6003, 0.4832, 0.623, 0.4592, 0.6182, 0.4872, 0.585, 0.4649, 0.6003, 0.4706, 0.5816, 0.4893, 0.5647, 0.4706, 0.5816, 0.4767, 0.5621, 0.4915, 0.5435, 0.4767, 0.5621, 0.483, 0.5418, 0.4939, 0.5216, 0.483, 0.5418, 0.4896, 0.5207, 0.5174, 0.5058, 0.4961, 0.499, 0.5182, 0.5015, 0.5722, 0.6417, 0.5473, 0.6687, 0.5429, 0.6541, 0.4832, 0.623, 0.4539, 0.6362, 0.4592, 0.6182, 0.4983, 0.5216, 0.4915, 0.5435, 0.4939, 0.5216, 0.5026, 0.5207, 0.4964, 0.4992, 0.5066, 0.519, 0.6056, 0.4099, 0.6372, 0.424, 0.6209, 0.4328, 0.5078, 0.6231, 0.4816, 0.6412, 0.4832, 0.623, 0.4853, 0.6044, 0.5078, 0.6231, 0.4832, 0.623, 0.5042, 0.5851, 0.4853, 0.6044, 0.4872, 0.585, 0.5022, 0.5648, 0.4872, 0.585, 0.4893, 0.5647, 0.4915, 0.5435, 0.5022, 0.5648, 0.4893, 0.5647, 0.5208, 0.5819, 0.5061, 0.6045, 0.5042, 0.5851, 0.5022, 0.5648, 0.5208, 0.5819, 0.5042, 0.5851, 0.5088, 0.5419, 0.5022, 0.5648, 0.5002, 0.5435, 0.5026, 0.5207, 0.5002, 0.5435, 0.4983, 0.5216, 0.5173, 0.4929, 0.4959, 0.499, 0.5157, 0.4888, 0.5098, 0.6415, 0.4796, 0.6609, 0.4816, 0.6412, 0.5318, 0.6184, 0.5098, 0.6415, 0.5078, 0.6231, 0.5061, 0.6045, 0.5318, 0.6184, 0.5078, 0.6231, 0.4739, 0.4972, 0.496, 0.4997, 0.4739, 0.5016, 0.6198, 0.3983, 0.6503, 0.417, 0.6372, 0.424, 0.5544, 0.6091, 0.5374, 0.636, 0.5318, 0.6184, 0.5265, 0.6005, 0.5544, 0.6091, 0.5318, 0.6184, 0.5364, 0.5754, 0.5265, 0.6005, 0.5208, 0.5819, 0.5268, 0.5574, 0.5208, 0.5819, 0.5149, 0.5623, 0.5169, 0.5386, 0.5149, 0.5623, 0.5088, 0.5419, 0.5026, 0.5207, 0.5169, 0.5386, 0.5088, 0.5419, 0.5505, 0.566, 0.5457, 0.5925, 0.5364, 0.5754, 0.5375, 0.5503, 0.5364, 0.5754, 0.5268, 0.5574, 0.5169, 0.5386, 0.5375, 0.5503, 0.5268, 0.5574, 0.5066, 0.519, 0.5241, 0.5337, 0.5169, 0.5386, 0.4896, 0.5207, 0.4964, 0.4995, 0.4939, 0.5216, 0.5116, 0.6605, 0.4779, 0.6759, 0.4796, 0.6609, 0.5747, 0.5955, 0.5634, 0.6252, 0.5544, 0.6091, 0.5457, 0.5925, 0.5747, 0.5955, 0.5544, 0.6091, 0.4764, 0.4889, 0.4959, 0.4997, 0.4747, 0.4929, 0.4815, 0.3387, 0.515, 0.3247, 0.5132, 0.34, 0.5918, 0.5781, 0.5868, 0.6097, 0.5747, 0.5955, 0.5629, 0.581, 0.5918, 0.5781, 0.5747, 0.5955, 0.5624, 0.5541, 0.5629, 0.581, 0.5505, 0.566, 0.5467, 0.5412, 0.5505, 0.566, 0.5375, 0.5503, 0.5302, 0.5276, 0.5375, 0.5503, 0.5241, 0.5337, 0.5133, 0.5135, 0.5241, 0.5337, 0.5102, 0.5166, 0.6728, 0.5933, 0.6401, 0.6173, 0.66, 0.5866, 0.6874, 0.5568, 0.6803, 0.5172, 0.6945, 0.5184, 0.694, 0.4795, 0.6803, 0.5172, 0.6799, 0.481, 0.694, 0.4795, 0.6727, 0.4455, 0.6862, 0.4413, 0.6372, 0.424, 0.6637, 0.4484, 0.6493, 0.4528, 0.6862, 0.4413, 0.6585, 0.4125, 0.6708, 0.4057, 0.6491, 0.3742, 0.6133, 0.3581, 0.6221, 0.3474, 0.5908, 0.326, 0.6133, 0.3581, 0.584, 0.3382, 0.5908, 0.326, 0.5515, 0.3233, 0.556, 0.31, 0.544, 0.3462, 0.515, 0.3247, 0.5485, 0.3322, 0.518, 0.3011, 0.5515, 0.3233, 0.5162, 0.3154, 0.4786, 0.3, 0.4437, 0.3211, 0.4397, 0.3073, 0.4397, 0.3073, 0.4098, 0.3348, 0.4032, 0.322, 0.3698, 0.3434, 0.4098, 0.3348, 0.3789, 0.3547, 0.3698, 0.3434, 0.3529, 0.3807, 0.3417, 0.3716, 0.3417, 0.3716, 0.3327, 0.4111, 0.32, 0.4045, 0.3423, 0.452, 0.341, 0.4156, 0.3543, 0.4228, 0.32, 0.4045, 0.3189, 0.4448, 0.3053, 0.4407, 0.2978, 0.4788, 0.3189, 0.4448, 0.312, 0.4802, 0.2978, 0.4788, 0.3118, 0.5162, 0.2977, 0.5175, 0.3046, 0.5558, 0.3118, 0.5162, 0.3182, 0.5519, 0.3193, 0.5921, 0.3182, 0.5519, 0.332, 0.5855, 0.3193, 0.5921, 0.3517, 0.6159, 0.3405, 0.6248, 0.3405, 0.6248, 0.3768, 0.6423, 0.3675, 0.6532, 0.3675, 0.6532, 0.407, 0.6631, 0.4, 0.6758, 0.4, 0.6758, 0.4408, 0.6776, 0.4363, 0.6915, 0.4753, 0.7, 0.4408, 0.6776, 0.4769, 0.6855, 0.5155, 0.7, 0.5502, 0.6778, 0.5546, 0.6916, 0.5546, 0.6916, 0.5839, 0.6634, 0.5908, 0.676, 0.6231, 0.654, 0.5839, 0.6634, 0.614, 0.6429, 0.6231, 0.654, 0.6401, 0.6173, 0.6511, 0.6263, 0.3542, 0.5126, 0.3362, 0.4828, 0.3546, 0.4848, 0.3942, 0.3739, 0.4142, 0.3433, 0.4212, 0.3571, 0.5155, 0.7, 0.4769, 0.6855, 0.514, 0.6854, 0.4296, 0.3732, 0.3942, 0.3739, 0.4212, 0.3571, 0.4539, 0.6362, 0.4796, 0.6609, 0.4484, 0.6536, 0.5636, 0.3747, 0.544, 0.3462, 0.5722, 0.3592, 0.6216, 0.5662, 0.6212, 0.6017, 0.6061, 0.5894, 0.3543, 0.4228, 0.3602, 0.3867, 0.3719, 0.3965, 0.3536, 0.5742, 0.3592, 0.61, 0.3404, 0.5811, 0.6874, 0.5568, 0.66, 0.5866, 0.6736, 0.5528, 0.3702, 0.5656, 0.3415, 0.5452, 0.36, 0.5398, 0.5429, 0.6541, 0.513, 0.6758, 0.5116, 0.6605, 0.3709, 0.4318, 0.3719, 0.3965, 0.3865, 0.4086, 0.5374, 0.636, 0.5116, 0.6605, 0.5098, 0.6415, 0.5868, 0.6097, 0.6212, 0.6017, 0.5983, 0.6237, 0.3925, 0.6237, 0.4116, 0.6547, 0.3829, 0.6351, 0.5111, 0.358, 0.4815, 0.3387, 0.5132, 0.34, 0.6383, 0.5751, 0.6327, 0.6112, 0.6212, 0.6017, 0.3851, 0.5892, 0.3925, 0.6237, 0.371, 0.6004, 0.6559, 0.5148, 0.6646, 0.5502, 0.6501, 0.5458, 0.3546, 0.4848, 0.3423, 0.452, 0.3601, 0.4575, 0.5983, 0.6237, 0.5793, 0.6551, 0.5722, 0.6417, 0.6374, 0.5131, 0.6501, 0.5458, 0.6321, 0.5404, 0.5722, 0.3592, 0.5485, 0.3322, 0.5794, 0.3463, 0.3364, 0.5142, 0.3213, 0.4812, 0.3362, 0.4828, 0.4796, 0.6609, 0.4437, 0.6686, 0.4484, 0.6536, 0.5868, 0.6097, 0.5722, 0.6417, 0.5634, 0.6252, 0.4539, 0.6362, 0.4189, 0.6413, 0.428, 0.6248, 0.6557, 0.4835, 0.6637, 0.4484, 0.6705, 0.4819, 0.3542, 0.5126, 0.3415, 0.5452, 0.3364, 0.5142, 0.6316, 0.4582, 0.6557, 0.4835, 0.6372, 0.4854, 0.3536, 0.5742, 0.3273, 0.5493, 0.3415, 0.5452, 0.4964, 0.4996, 0.4958, 0.4997, 0.4958, 0.4992, 0.6327, 0.6112, 0.66, 0.5866, 0.6401, 0.6173, 0.66, 0.5866, 0.6646, 0.5502, 0.6736, 0.5528, 0.6736, 0.5528, 0.6709, 0.5163, 0.6803, 0.5172, 0.6803, 0.5172, 0.6705, 0.4819, 0.6799, 0.481, 0.6799, 0.481, 0.6637, 0.4484, 0.6727, 0.4455, 0.6637, 0.4484, 0.6585, 0.4125, 0.6727, 0.4455, 0.6384, 0.3831, 0.6503, 0.417, 0.6313, 0.3889, 0.6074, 0.3652, 0.6384, 0.3831, 0.6313, 0.3889, 0.6133, 0.3581, 0.5794, 0.3463, 0.584, 0.3382, 0.584, 0.3382, 0.5485, 0.3322, 0.5515, 0.3233, 0.5515, 0.3233, 0.515, 0.3247, 0.5162, 0.3154, 0.5162, 0.3154, 0.4804, 0.3238, 0.4797, 0.3144, 0.4797, 0.3144, 0.4464, 0.3303, 0.4437, 0.3211, 0.4437, 0.3211, 0.4142, 0.3433, 0.4098, 0.3348, 0.4098, 0.3348, 0.3849, 0.3622, 0.3789, 0.3547, 0.3529, 0.3807, 0.3849, 0.3622, 0.3602, 0.3867, 0.3529, 0.3807, 0.341, 0.4156, 0.3327, 0.4111, 0.3327, 0.4111, 0.3279, 0.4475, 0.3189, 0.4448, 0.3213, 0.4812, 0.3189, 0.4448, 0.3279, 0.4475, 0.312, 0.4802, 0.3212, 0.5154, 0.3118, 0.5162, 0.3273, 0.5493, 0.3118, 0.5162, 0.3212, 0.5154, 0.332, 0.5855, 0.3273, 0.5493, 0.3404, 0.5811, 0.3517, 0.6159, 0.3404, 0.5811, 0.3592, 0.61, 0.3768, 0.6423, 0.3592, 0.61, 0.3829, 0.6351, 0.3768, 0.6423, 0.4116, 0.6547, 0.407, 0.6631, 0.4408, 0.6776, 0.4116, 0.6547, 0.4437, 0.6686, 0.4408, 0.6776, 0.4779, 0.6759, 0.4769, 0.6855, 0.4769, 0.6855, 0.513, 0.6758, 0.514, 0.6854, 0.5502, 0.6778, 0.513, 0.6758, 0.5473, 0.6687, 0.5839, 0.6634, 0.5473, 0.6687, 0.5793, 0.6551, 0.614, 0.6429, 0.5793, 0.6551, 0.608, 0.6356, 0.6327, 0.6112, 0.614, 0.6429, 0.608, 0.6356, 0.6212, 0.6017, 0.608, 0.6356, 0.5983, 0.6237, 0.5182, 0.5015, 0.4961, 0.499, 0.4961, 0.499, 0.3415, 0.5452, 0.3273, 0.5493, 0.3212, 0.5154, 0.6053, 0.5579, 0.6216, 0.5662, 0.6061, 0.5894, 0.589, 0.5492, 0.6053, 0.5579, 0.5918, 0.5781, 0.5718, 0.5401, 0.589, 0.5492, 0.5774, 0.5663, 0.5539, 0.5305, 0.5718, 0.5401, 0.5624, 0.5541, 0.5351, 0.5204, 0.5539, 0.5305, 0.5467, 0.5412, 0.5157, 0.5098, 0.5351, 0.5204, 0.5302, 0.5276, 0.5174, 0.5058, 0.5384, 0.5123, 0.5351, 0.5204, 0.5132, 0.4852, 0.4959, 0.4991, 0.4958, 0.4991, 0.4557, 0.363, 0.4505, 0.3449, 0.4815, 0.3387, 0.6145, 0.5355, 0.6321, 0.5404, 0.6216, 0.5662, 0.589, 0.5492, 0.5968, 0.53, 0.6145, 0.5355, 0.5718, 0.5401, 0.5782, 0.5244, 0.5968, 0.53, 0.5539, 0.5305, 0.5587, 0.5186, 0.5782, 0.5244, 0.5351, 0.5204, 0.5384, 0.5123, 0.5587, 0.5186, 0.5968, 0.53, 0.6007, 0.5098, 0.6191, 0.5117, 0.5815, 0.5079, 0.6007, 0.5098, 0.5968, 0.53, 0.5613, 0.5059, 0.5815, 0.5079, 0.5782, 0.5244, 0.5401, 0.5038, 0.5613, 0.5059, 0.5587, 0.5186, 0.5182, 0.5015, 0.5401, 0.5038, 0.5384, 0.5123, 0.5025, 0.4781, 0.4957, 0.4992, 0.4957, 0.4993, 0.428, 0.6248, 0.4189, 0.6413, 0.3925, 0.6237, 0.6191, 0.5117, 0.6374, 0.5131, 0.6321, 0.5404, 0.5182, 0.5015, 0.5182, 0.4971, 0.5401, 0.4951, 0.4819, 0.5166, 0.4963, 0.4996, 0.4964, 0.4996, 0.5979, 0.3764, 0.6074, 0.3652, 0.6313, 0.3889, 0.6191, 0.4875, 0.6372, 0.4854, 0.6374, 0.5131, 0.6007, 0.5098, 0.6007, 0.4892, 0.6191, 0.4875, 0.5815, 0.5079, 0.5815, 0.4911, 0.6007, 0.4892, 0.5613, 0.4931, 0.5815, 0.4911, 0.5815, 0.5079, 0.5401, 0.4951, 0.5613, 0.4931, 0.5613, 0.5059, 0.5815, 0.4911, 0.5781, 0.4747, 0.5966, 0.4691, 0.5613, 0.4931, 0.5588, 0.4805, 0.5781, 0.4747, 0.5385, 0.4866, 0.5588, 0.4805, 0.5613, 0.4931, 0.5173, 0.4929, 0.5385, 0.4866, 0.5401, 0.4951, 0.4939, 0.5216, 0.4964, 0.4995, 0.4964, 0.4994, 0.4505, 0.3449, 0.4464, 0.3303, 0.4804, 0.3238, 0.6143, 0.4638, 0.6316, 0.4582, 0.6372, 0.4854, 0.6007, 0.4892, 0.5966, 0.4691, 0.6143, 0.4638, 0.4747, 0.4929, 0.4959, 0.4997, 0.496, 0.4997, 0.4189, 0.6413, 0.4484, 0.6536, 0.4437, 0.6686, 0.605, 0.4416, 0.6209, 0.4328, 0.6316, 0.4582, 0.5966, 0.4691, 0.5888, 0.4501, 0.605, 0.4416, 0.5718, 0.4592, 0.5888, 0.4501, 0.5966, 0.4691, 0.5588, 0.4805, 0.5539, 0.4687, 0.5718, 0.4592, 0.5385, 0.4866, 0.5351, 0.4786, 0.5539, 0.4687, 0.5173, 0.4929, 0.5157, 0.4888, 0.5351, 0.4786, 0.5468, 0.458, 0.5625, 0.4452, 0.5718, 0.4592, 0.5304, 0.4714, 0.5468, 0.458, 0.5539, 0.4687, 0.5157, 0.4888, 0.5132, 0.4852, 0.5304, 0.4714, 0.5133, 0.5135, 0.4963, 0.4991, 0.4963, 0.4991, 0.5862, 0.3904, 0.5979, 0.3764, 0.6198, 0.3983, 0.5917, 0.4216, 0.6056, 0.4099, 0.6209, 0.4328, 0.5888, 0.4501, 0.5774, 0.4331, 0.5917, 0.4216, 0.5718, 0.4592, 0.5625, 0.4452, 0.5774, 0.4331, 0.3601, 0.4575, 0.3423, 0.452, 0.3543, 0.4228, 0.5748, 0.4045, 0.5862, 0.3904, 0.6056, 0.4099, 0.5774, 0.4331, 0.563, 0.4186, 0.5748, 0.4045, 0.5625, 0.4452, 0.5507, 0.4334, 0.563, 0.4186, 0.5468, 0.458, 0.5378, 0.449, 0.5507, 0.4334, 0.5304, 0.4714, 0.5243, 0.4652, 0.5378, 0.449, 0.5132, 0.4852, 0.5102, 0.4821, 0.5243, 0.4652, 0.5102, 0.4821, 0.4958, 0.4991, 0.4958, 0.4992, 0.5378, 0.449, 0.5272, 0.4418, 0.5369, 0.424, 0.5171, 0.4604, 0.5272, 0.4418, 0.5378, 0.449, 0.5065, 0.4797, 0.5171, 0.4604, 0.5243, 0.4652, 0.4819, 0.4822, 0.4957, 0.4996, 0.4958, 0.4996, 0.3362, 0.4828, 0.3213, 0.4812, 0.3279, 0.4475, 0.555, 0.3909, 0.5636, 0.3747, 0.5862, 0.3904, 0.5461, 0.407, 0.555, 0.3909, 0.5748, 0.4045, 0.5369, 0.424, 0.5461, 0.407, 0.563, 0.4186, 0.5329, 0.3815, 0.5381, 0.3643, 0.5636, 0.3747, 0.5461, 0.407, 0.5272, 0.399, 0.5329, 0.3815, 0.5215, 0.4174, 0.5272, 0.399, 0.5461, 0.407, 0.5154, 0.4368, 0.5215, 0.4174, 0.5369, 0.424, 0.5171, 0.4604, 0.5091, 0.457, 0.5154, 0.4368, 0.5025, 0.4781, 0.5091, 0.457, 0.5171, 0.4604, 0.4764, 0.5099, 0.4962, 0.4997, 0.4963, 0.4997, 0.6708, 0.4057, 0.6585, 0.4125, 0.6384, 0.3831, 0.5006, 0.4553, 0.5028, 0.4342, 0.5154, 0.4368, 0.5025, 0.4781, 0.4982, 0.4772, 0.5006, 0.4553, 0.5157, 0.5098, 0.4963, 0.4991, 0.4962, 0.499, 0.6209, 0.4328, 0.6372, 0.424, 0.6493, 0.4528, 0.5092, 0.3764, 0.5111, 0.358, 0.5381, 0.3643, 0.5272, 0.399, 0.5071, 0.3948, 0.5092, 0.3764, 0.505, 0.414, 0.5071, 0.3948, 0.5272, 0.399, 0.5154, 0.4368, 0.5028, 0.4342, 0.505, 0.414, 0.485, 0.3762, 0.4832, 0.3581, 0.5111, 0.358, 0.5071, 0.3948, 0.4865, 0.3946, 0.485, 0.3762, 0.4882, 0.4139, 0.4865, 0.3946, 0.5071, 0.3948, 0.5028, 0.4342, 0.49, 0.4341, 0.4882, 0.4139, 0.5006, 0.4553, 0.4919, 0.4553, 0.49, 0.4341, 0.4982, 0.4772, 0.4939, 0.4772, 0.4919, 0.4553, 0.4788, 0.4853, 0.4958, 0.4996, 0.4958, 0.4997, 0.371, 0.6004, 0.3925, 0.6237, 0.3829, 0.6351, 0.4919, 0.4553, 0.4834, 0.4569, 0.4774, 0.4365, 0.4939, 0.4772, 0.4896, 0.478, 0.4834, 0.4569, 0.5102, 0.5166, 0.4964, 0.4992, 0.4963, 0.4991, 0.5111, 0.358, 0.5132, 0.34, 0.544, 0.3462, 0.4611, 0.3806, 0.4557, 0.363, 0.4832, 0.3581, 0.4865, 0.3946, 0.4662, 0.3984, 0.4611, 0.3806, 0.4717, 0.417, 0.4662, 0.3984, 0.4865, 0.3946, 0.49, 0.4341, 0.4774, 0.4365, 0.4717, 0.417, 0.4662, 0.3984, 0.447, 0.4062, 0.4385, 0.3896, 0.4717, 0.417, 0.4561, 0.4234, 0.447, 0.4062, 0.4774, 0.4365, 0.4655, 0.4414, 0.4561, 0.4234, 0.4753, 0.4602, 0.4655, 0.4414, 0.4774, 0.4365, 0.4855, 0.4797, 0.4753, 0.4602, 0.4834, 0.4569, 0.5065, 0.4797, 0.4958, 0.4992, 0.4957, 0.4992, 0.3865, 0.4086, 0.3719, 0.3965, 0.3942, 0.3739, 0.4385, 0.3896, 0.4296, 0.3732, 0.4557, 0.363, 0.4819, 0.4822, 0.4681, 0.465, 0.4753, 0.4602, 0.4856, 0.5191, 0.4964, 0.4996, 0.4964, 0.4995, 0.518, 0.3011, 0.5162, 0.3154, 0.4797, 0.3144, 0.4182, 0.403, 0.4065, 0.3891, 0.4296, 0.3732, 0.447, 0.4062, 0.4297, 0.4176, 0.4182, 0.403, 0.442, 0.4326, 0.4297, 0.4176, 0.447, 0.4062, 0.4548, 0.4484, 0.442, 0.4326, 0.4561, 0.4234, 0.4753, 0.4602, 0.4681, 0.465, 0.4548, 0.4484, 0.43, 0.4444, 0.415, 0.4321, 0.4297, 0.4176, 0.4456, 0.4575, 0.43, 0.4444, 0.442, 0.4326, 0.4681, 0.465, 0.4619, 0.4711, 0.4456, 0.4575, 0.4788, 0.4853, 0.4619, 0.4711, 0.4681, 0.465, 0.4896, 0.478, 0.4957, 0.4994, 0.4957, 0.4995, 0.6372, 0.4854, 0.6557, 0.4835, 0.6559, 0.5148, 0.4008, 0.4201, 0.3865, 0.4086, 0.4065, 0.3891, 0.4297, 0.4176, 0.415, 0.4321, 0.4008, 0.4201, 0.4739, 0.5016, 0.496, 0.4997, 0.4961, 0.4997, 0.3719, 0.3965, 0.3602, 0.3867, 0.3849, 0.3622, 0.3871, 0.4403, 0.3709, 0.4318, 0.3865, 0.4086, 0.415, 0.4321, 0.4034, 0.4492, 0.3871, 0.4403, 0.4205, 0.4584, 0.4034, 0.4492, 0.415, 0.4321, 0.4384, 0.4681, 0.4205, 0.4584, 0.43, 0.4444, 0.4619, 0.4711, 0.4571, 0.4783, 0.4384, 0.4681, 0.4788, 0.4853, 0.4764, 0.4889, 0.4571, 0.4783, 0.4139, 0.4739, 0.3954, 0.4682, 0.4034, 0.4492, 0.4333, 0.48, 0.4139, 0.4739, 0.4205, 0.4584, 0.4537, 0.4863, 0.4333, 0.48, 0.4384, 0.4681, 0.4764, 0.4889, 0.4747, 0.4929, 0.4537, 0.4863, 0.4788, 0.5136, 0.4963, 0.4997, 0.4963, 0.4996, 0.6557, 0.4835, 0.6705, 0.4819, 0.6709, 0.5163, 0.3777, 0.4626, 0.3601, 0.4575, 0.3709, 0.4318, 0.4034, 0.4492, 0.3954, 0.4682, 0.3777, 0.4626, 0.5066, 0.519, 0.4964, 0.4992, 0.4964, 0.4992, 0.5636, 0.3747, 0.5722, 0.3592, 0.5979, 0.3764, 0.3728, 0.4864, 0.3546, 0.4848, 0.3601, 0.4575, 0.3954, 0.4682, 0.3913, 0.4884, 0.3728, 0.4864, 0.4105, 0.4904, 0.3913, 0.4884, 0.3954, 0.4682, 0.4333, 0.48, 0.4308, 0.4926, 0.4105, 0.4904, 0.4537, 0.4863, 0.4519, 0.4948, 0.4308, 0.4926, 0.4739, 0.4972, 0.4519, 0.4948, 0.4537, 0.4863, 0.4308, 0.4926, 0.4307, 0.5054, 0.4104, 0.5072, 0.4519, 0.4948, 0.4519, 0.5035, 0.4307, 0.5054, 0.4739, 0.5016, 0.4519, 0.5035, 0.4519, 0.4948, 0.5157, 0.4888, 0.4959, 0.499, 0.4959, 0.4991, 0.4296, 0.3732, 0.4212, 0.3571, 0.4505, 0.3449, 0.3726, 0.5106, 0.3542, 0.5126, 0.3546, 0.4848, 0.3913, 0.4884, 0.3911, 0.5091, 0.3726, 0.5106, 0.4104, 0.5072, 0.3911, 0.5091, 0.3913, 0.4884, 0.5722, 0.3592, 0.5794, 0.3463, 0.6074, 0.3652, 0.3773, 0.5344, 0.36, 0.5398, 0.3542, 0.5126, 0.3911, 0.5091, 0.395, 0.5293, 0.3773, 0.5344, 0.4136, 0.5238, 0.395, 0.5293, 0.3911, 0.5091, 0.4307, 0.5054, 0.4332, 0.5181, 0.4136, 0.5238, 0.4536, 0.5121, 0.4332, 0.5181, 0.4307, 0.5054, 0.4747, 0.5059, 0.4536, 0.5121, 0.4519, 0.5035, 0.4747, 0.5059, 0.4961, 0.4997, 0.4962, 0.4997, 0.4332, 0.5181, 0.438, 0.5299, 0.4199, 0.5394, 0.4536, 0.5121, 0.4568, 0.5201, 0.438, 0.5299, 0.4747, 0.5059, 0.4764, 0.5099, 0.4568, 0.5201, 0.5182, 0.4971, 0.4961, 0.499, 0.496, 0.499, 0.5634, 0.6252, 0.5722, 0.6417, 0.5429, 0.6541, 0.3863, 0.5569, 0.3702, 0.5656, 0.36, 0.5398, 0.395, 0.5293, 0.4028, 0.5485, 0.3863, 0.5569, 0.4199, 0.5394, 0.4028, 0.5485, 0.395, 0.5293, 0.3995, 0.5773, 0.3851, 0.5892, 0.3702, 0.5656, 0.4028, 0.5485, 0.4141, 0.5657, 0.3995, 0.5773, 0.4292, 0.5535, 0.4141, 0.5657, 0.4028, 0.5485, 0.4451, 0.5407, 0.4292, 0.5535, 0.4199, 0.5394, 0.4616, 0.5273, 0.4451, 0.5407, 0.438, 0.5299, 0.4788, 0.5136, 0.4616, 0.5273, 0.4568, 0.5201, 0.4982, 0.4772, 0.4957, 0.4993, 0.4957, 0.4994, 0.4212, 0.3571, 0.4142, 0.3433, 0.4464, 0.3303, 0.4616, 0.5273, 0.4678, 0.5335, 0.4541, 0.5498, 0.4819, 0.5166, 0.4678, 0.5335, 0.4616, 0.5273, 0.4855, 0.4797, 0.4957, 0.4995, 0.4957, 0.4996, 0.6321, 0.5404, 0.6501, 0.5458, 0.6383, 0.5751, 0.4166, 0.5946, 0.4051, 0.6088, 0.3851, 0.5892, 0.4141, 0.5657, 0.4286, 0.5805, 0.4166, 0.5946, 0.441, 0.5655, 0.4286, 0.5805, 0.4141, 0.5657, 0.4451, 0.5407, 0.4541, 0.5498, 0.441, 0.5655, 0.4286, 0.5805, 0.4458, 0.5922, 0.4367, 0.6085, 0.455, 0.5751, 0.4458, 0.5922, 0.4286, 0.5805, 0.4648, 0.5571, 0.455, 0.5751, 0.441, 0.5655, 0.4678, 0.5335, 0.475, 0.5384, 0.4648, 0.5571, 0.4856, 0.5191, 0.475, 0.5384, 0.4678, 0.5335, 0.4983, 0.5216, 0.4964, 0.4994, 0.4964, 0.4993, 0.3851, 0.5892, 0.371, 0.6004, 0.3536, 0.5742, 0.4367, 0.6085, 0.428, 0.6248, 0.4051, 0.6088, 0.4896, 0.5207, 0.483, 0.5418, 0.475, 0.5384, 0.4939, 0.4772, 0.4957, 0.4994, 0.4957, 0.4994, 0.6501, 0.5458, 0.6646, 0.5502, 0.6517, 0.5823, 0.4592, 0.6182, 0.4539, 0.6362, 0.428, 0.6248, 0.4458, 0.5922, 0.4649, 0.6003, 0.4592, 0.6182, 0.4706, 0.5816, 0.4649, 0.6003, 0.4458, 0.5922, 0.4767, 0.5621, 0.4706, 0.5816, 0.455, 0.5751, 0.483, 0.5418, 0.4767, 0.5621, 0.4648, 0.5571, 0.4649, 0.6003, 0.4853, 0.6044, 0.4832, 0.623, 0.4872, 0.585, 0.4853, 0.6044, 0.4649, 0.6003, 0.4893, 0.5647, 0.4872, 0.585, 0.4706, 0.5816, 0.4915, 0.5435, 0.4893, 0.5647, 0.4767, 0.5621, 0.4939, 0.5216, 0.4915, 0.5435, 0.483, 0.5418, 0.5174, 0.5058, 0.4962, 0.499, 0.4961, 0.499, 0.5722, 0.6417, 0.5793, 0.6551, 0.5473, 0.6687, 0.4832, 0.623, 0.4816, 0.6412, 0.4539, 0.6362, 0.4983, 0.5216, 0.5002, 0.5435, 0.4915, 0.5435, 0.5026, 0.5207, 0.4964, 0.4993, 0.4964, 0.4992, 0.6056, 0.4099, 0.6198, 0.3983, 0.6372, 0.424, 0.5078, 0.6231, 0.5098, 0.6415, 0.4816, 0.6412, 0.4853, 0.6044, 0.5061, 0.6045, 0.5078, 0.6231, 0.5042, 0.5851, 0.5061, 0.6045, 0.4853, 0.6044, 0.5022, 0.5648, 0.5042, 0.5851, 0.4872, 0.585, 0.4915, 0.5435, 0.5002, 0.5435, 0.5022, 0.5648, 0.5208, 0.5819, 0.5265, 0.6005, 0.5061, 0.6045, 0.5022, 0.5648, 0.5149, 0.5623, 0.5208, 0.5819, 0.5088, 0.5419, 0.5149, 0.5623, 0.5022, 0.5648, 0.5026, 0.5207, 0.5088, 0.5419, 0.5002, 0.5435, 0.5173, 0.4929, 0.496, 0.499, 0.4959, 0.499, 0.5098, 0.6415, 0.5116, 0.6605, 0.4796, 0.6609, 0.5318, 0.6184, 0.5374, 0.636, 0.5098, 0.6415, 0.5061, 0.6045, 0.5265, 0.6005, 0.5318, 0.6184, 0.4739, 0.4972, 0.496, 0.4997, 0.496, 0.4997, 0.6198, 0.3983, 0.6313, 0.3889, 0.6503, 0.417, 0.5544, 0.6091, 0.5634, 0.6252, 0.5374, 0.636, 0.5265, 0.6005, 0.5457, 0.5925, 0.5544, 0.6091, 0.5364, 0.5754, 0.5457, 0.5925, 0.5265, 0.6005, 0.5268, 0.5574, 0.5364, 0.5754, 0.5208, 0.5819, 0.5169, 0.5386, 0.5268, 0.5574, 0.5149, 0.5623, 0.5026, 0.5207, 0.5066, 0.519, 0.5169, 0.5386, 0.5505, 0.566, 0.5629, 0.581, 0.5457, 0.5925, 0.5375, 0.5503, 0.5505, 0.566, 0.5364, 0.5754, 0.5169, 0.5386, 0.5241, 0.5337, 0.5375, 0.5503, 0.5066, 0.519, 0.5102, 0.5166, 0.5241, 0.5337, 0.4896, 0.5207, 0.4964, 0.4995, 0.4964, 0.4995, 0.5116, 0.6605, 0.513, 0.6758, 0.4779, 0.6759, 0.5747, 0.5955, 0.5868, 0.6097, 0.5634, 0.6252, 0.5457, 0.5925, 0.5629, 0.581, 0.5747, 0.5955, 0.4764, 0.4889, 0.4958, 0.4997, 0.4959, 0.4997, 0.4815, 0.3387, 0.4804, 0.3238, 0.515, 0.3247, 0.5918, 0.5781, 0.6061, 0.5894, 0.5868, 0.6097, 0.5629, 0.581, 0.5774, 0.5663, 0.5918, 0.5781, 0.5624, 0.5541, 0.5774, 0.5663, 0.5629, 0.581, 0.5467, 0.5412, 0.5624, 0.5541, 0.5505, 0.566, 0.5302, 0.5276, 0.5467, 0.5412, 0.5375, 0.5503, 0.5133, 0.5135, 0.5302, 0.5276, 0.5241, 0.5337, 0.6728, 0.5933, 0.6511, 0.6263, 0.6401, 0.6173, 0.6874, 0.5568, 0.6736, 0.5528, 0.6803, 0.5172, 0.694, 0.4795, 0.6945, 0.5184, 0.6803, 0.5172, 0.694, 0.4795, 0.6799, 0.481, 0.6727, 0.4455, 0.6372, 0.424, 0.6503, 0.417, 0.6637, 0.4484, 0.6862, 0.4413, 0.6727, 0.4455, 0.6585, 0.4125, 0.6491, 0.3742, 0.6384, 0.3831, 0.6133, 0.3581, 0.5908, 0.326, 0.6221, 0.3474, 0.6133, 0.3581, 0.5908, 0.326, 0.584, 0.3382, 0.5515, 0.3233, 0.544, 0.3462, 0.5132, 0.34, 0.515, 0.3247, 0.518, 0.3011, 0.556, 0.31, 0.5515, 0.3233, 0.4786, 0.3, 0.4797, 0.3144, 0.4437, 0.3211, 0.4397, 0.3073, 0.4437, 0.3211, 0.4098, 0.3348, 0.3698, 0.3434, 0.4032, 0.322, 0.4098, 0.3348, 0.3698, 0.3434, 0.3789, 0.3547, 0.3529, 0.3807, 0.3417, 0.3716, 0.3529, 0.3807, 0.3327, 0.4111, 0.3423, 0.452, 0.3279, 0.4475, 0.341, 0.4156, 0.32, 0.4045, 0.3327, 0.4111, 0.3189, 0.4448, 0.2978, 0.4788, 0.3053, 0.4407, 0.3189, 0.4448, 0.2978, 0.4788, 0.312, 0.4802, 0.3118, 0.5162, 0.3046, 0.5558, 0.2977, 0.5175, 0.3118, 0.5162, 0.3193, 0.5921, 0.3046, 0.5558, 0.3182, 0.5519, 0.3193, 0.5921, 0.332, 0.5855, 0.3517, 0.6159, 0.3405, 0.6248, 0.3517, 0.6159, 0.3768, 0.6423, 0.3675, 0.6532, 0.3768, 0.6423, 0.407, 0.6631, 0.4, 0.6758, 0.407, 0.6631, 0.4408, 0.6776, 0.4753, 0.7, 0.4363, 0.6915, 0.4408, 0.6776, 0.5155, 0.7, 0.514, 0.6854, 0.5502, 0.6778, 0.5546, 0.6916, 0.5502, 0.6778, 0.5839, 0.6634, 0.6231, 0.654, 0.5908, 0.676, 0.5839, 0.6634, 0.6231, 0.654, 0.614, 0.6429, 0.6401, 0.6173, 0.3542, 0.5126, 0.3364, 0.5142, 0.3362, 0.4828, 0.3942, 0.3739, 0.3849, 0.3622, 0.4142, 0.3433, 0.5155, 0.7, 0.4753, 0.7, 0.4769, 0.6855, 0.4296, 0.3732, 0.4065, 0.3891, 0.3942, 0.3739, 0.4539, 0.6362, 0.4816, 0.6412, 0.4796, 0.6609, 0.5636, 0.3747, 0.5381, 0.3643, 0.544, 0.3462, 0.6216, 0.5662, 0.6383, 0.5751, 0.6212, 0.6017, 0.3543, 0.4228, 0.341, 0.4156, 0.3602, 0.3867, 0.3536, 0.5742, 0.371, 0.6004, 0.3592, 0.61, 0.6874, 0.5568, 0.6728, 0.5933, 0.66, 0.5866, 0.3702, 0.5656, 0.3536, 0.5742, 0.3415, 0.5452, 0.5429, 0.6541, 0.5473, 0.6687, 0.513, 0.6758, 0.3709, 0.4318, 0.3543, 0.4228, 0.3719, 0.3965, 0.5374, 0.636, 0.5429, 0.6541, 0.5116, 0.6605, 0.5868, 0.6097, 0.6061, 0.5894, 0.6212, 0.6017, 0.3925, 0.6237, 0.4189, 0.6413, 0.4116, 0.6547, 0.5111, 0.358, 0.4832, 0.3581, 0.4815, 0.3387, 0.6383, 0.5751, 0.6517, 0.5823, 0.6327, 0.6112, 0.3851, 0.5892, 0.4051, 0.6088, 0.3925, 0.6237, 0.6559, 0.5148, 0.6709, 0.5163, 0.6646, 0.5502, 0.3546, 0.4848, 0.3362, 0.4828, 0.3423, 0.452, 0.5983, 0.6237, 0.608, 0.6356, 0.5793, 0.6551, 0.6374, 0.5131, 0.6559, 0.5148, 0.6501, 0.5458, 0.5722, 0.3592, 0.544, 0.3462, 0.5485, 0.3322, 0.3364, 0.5142, 0.3212, 0.5154, 0.3213, 0.4812, 0.4796, 0.6609, 0.4779, 0.6759, 0.4437, 0.6686, 0.5868, 0.6097, 0.5983, 0.6237, 0.5722, 0.6417, 0.4539, 0.6362, 0.4484, 0.6536, 0.4189, 0.6413, 0.6557, 0.4835, 0.6493, 0.4528, 0.6637, 0.4484, 0.3542, 0.5126, 0.36, 0.5398, 0.3415, 0.5452, 0.6316, 0.4582, 0.6493, 0.4528, 0.6557, 0.4835, 0.3536, 0.5742, 0.3404, 0.5811, 0.3273, 0.5493, 0.4963, 0.4991, 0.4963, 0.4991, 0.4964, 0.4992, 0.4964, 0.4992, 0.4964, 0.4992, 0.4964, 0.4993, 0.4964, 0.4993, 0.4964, 0.4994, 0.4964, 0.4995, 0.4964, 0.4995, 0.4964, 0.4995, 0.4964, 0.4996, 0.4964, 0.4996, 0.4963, 0.4996, 0.4963, 0.4997, 0.4963, 0.4997, 0.4962, 0.4997, 0.4964, 0.4996, 0.4962, 0.4997, 0.4961, 0.4997, 0.4964, 0.4996, 0.4961, 0.4997, 0.496, 0.4997, 0.496, 0.4997, 0.496, 0.4997, 0.4959, 0.4997, 0.4961, 0.4997, 0.4959, 0.4997, 0.4958, 0.4997, 0.4961, 0.4997, 0.4958, 0.4997, 0.4958, 0.4996, 0.4957, 0.4996, 0.4957, 0.4996, 0.4957, 0.4995, 0.4957, 0.4994, 0.4957, 0.4994, 0.4957, 0.4994, 0.4957, 0.4993, 0.4957, 0.4993, 0.4957, 0.4992, 0.4957, 0.4994, 0.4957, 0.4992, 0.4958, 0.4992, 0.4957, 0.4994, 0.4958, 0.4992, 0.4958, 0.4991, 0.4959, 0.4991, 0.4959, 0.4991, 0.4959, 0.499, 0.496, 0.499, 0.496, 0.499, 0.4961, 0.499, 0.4963, 0.4991, 0.4961, 0.499, 0.4961, 0.499, 0.4963, 0.4991, 0.4961, 0.499, 0.4962, 0.499, 0.4963, 0.4991, 0.4963, 0.4991, 0.4964, 0.4992, 0.4964, 0.4996, 0.4964, 0.4992, 0.4964, 0.4993, 0.4964, 0.4996, 0.4964, 0.4993, 0.4964, 0.4995, 0.4964, 0.4996, 0.4958, 0.4997, 0.4957, 0.4996, 0.4958, 0.4992, 0.4957, 0.4996, 0.4957, 0.4994, 0.4958, 0.4992, 0.4958, 0.4992, 0.4959, 0.4991, 0.4963, 0.4991, 0.4959, 0.4991, 0.496, 0.499, 0.4963, 0.4991, 0.4964, 0.4996, 0.4961, 0.4997, 0.4958, 0.4997, 0.4963, 0.4991, 0.4964, 0.4996, 0.4958, 0.4992, 0.6327, 0.6112, 0.6517, 0.5823, 0.66, 0.5866, 0.66, 0.5866, 0.6517, 0.5823, 0.6646, 0.5502, 0.6736, 0.5528, 0.6646, 0.5502, 0.6709, 0.5163, 0.6803, 0.5172, 0.6709, 0.5163, 0.6705, 0.4819, 0.6799, 0.481, 0.6705, 0.4819, 0.6637, 0.4484, 0.6637, 0.4484, 0.6503, 0.417, 0.6585, 0.4125, 0.6384, 0.3831, 0.6585, 0.4125, 0.6503, 0.417, 0.6074, 0.3652, 0.6133, 0.3581, 0.6384, 0.3831, 0.6133, 0.3581, 0.6074, 0.3652, 0.5794, 0.3463, 0.584, 0.3382, 0.5794, 0.3463, 0.5485, 0.3322, 0.5515, 0.3233, 0.5485, 0.3322, 0.515, 0.3247, 0.5162, 0.3154, 0.515, 0.3247, 0.4804, 0.3238, 0.4797, 0.3144, 0.4804, 0.3238, 0.4464, 0.3303, 0.4437, 0.3211, 0.4464, 0.3303, 0.4142, 0.3433, 0.4098, 0.3348, 0.4142, 0.3433, 0.3849, 0.3622, 0.3529, 0.3807, 0.3789, 0.3547, 0.3849, 0.3622, 0.3529, 0.3807, 0.3602, 0.3867, 0.341, 0.4156, 0.3327, 0.4111, 0.341, 0.4156, 0.3279, 0.4475, 0.3213, 0.4812, 0.312, 0.4802, 0.3189, 0.4448, 0.312, 0.4802, 0.3213, 0.4812, 0.3212, 0.5154, 0.3273, 0.5493, 0.3182, 0.5519, 0.3118, 0.5162, 0.332, 0.5855, 0.3182, 0.5519, 0.3273, 0.5493, 0.3517, 0.6159, 0.332, 0.5855, 0.3404, 0.5811, 0.3768, 0.6423, 0.3517, 0.6159, 0.3592, 0.61, 0.3768, 0.6423, 0.3829, 0.6351, 0.4116, 0.6547, 0.4408, 0.6776, 0.407, 0.6631, 0.4116, 0.6547, 0.4408, 0.6776, 0.4437, 0.6686, 0.4779, 0.6759, 0.4769, 0.6855, 0.4779, 0.6759, 0.513, 0.6758, 0.5502, 0.6778, 0.514, 0.6854, 0.513, 0.6758, 0.5839, 0.6634, 0.5502, 0.6778, 0.5473, 0.6687, 0.614, 0.6429, 0.5839, 0.6634, 0.5793, 0.6551, 0.6327, 0.6112, 0.6401, 0.6173, 0.614, 0.6429, 0.6212, 0.6017, 0.6327, 0.6112, 0.608, 0.6356, 1.075, 1.136, 1.191, 0.2413, 1.191, 1.143, 0.889, 1.136, 1.005, 0.2413, 1.005, 1.143, 0.7029, 1.136, 0.8191, 0.2413, 0.8191, 1.143, 0.5749, 0.2374, 0.4587, 1.132, 0.4587, 0.2296, 0.447, -0.4938, -0.4941, 0.4938, -0.4941, -0.4938, 0.7029, 1.136, 0.6448, 0.2296, 0.7029, 0.2335, -0.4941, 1.494, -0.4, 0.6049, -0.4, 1.395, 1.075, 1.136, 1.017, 0.2296, 1.075, 0.2335, 0.5749, 0.2374, 0.6331, 1.143, 0.5749, 1.14, 0.889, 1.136, 0.8309, 0.2296, 0.889, 0.2335, 1.203, 0.2296, 1.267, 0.9033, 1.203, 0.9514, 0.447, 0.5062, 0.3529, 1.395, 0.3529, 0.6049, -0.4941, 0.5062, 0.3529, 0.6049, -0.4, 0.6049, 0.447, 1.494, -0.4, 1.395, 0.3529, 1.395, 1.354, 0.2296, 1.418, 0.9033, 1.354, 0.9514, 1.279, 0.2296, 1.343, 0.9033, 1.279, 0.9514, 1.43, 0.2296, 1.494, 0.9033, 1.43, 0.9514, 0.4587, -0.4938, 0.5066, 0.167, 0.4587, 0.2173, 0.9387, -0.1383, 0.936, -0.1672, 0.9726, -0.322, 1.136, 0.2173, 1.088, -0.4436, 1.136, -0.4938, 1.136, -0.4938, 0.5066, -0.4436, 0.4587, -0.4938, 0.9726, 0.04546, 0.5628, 0.1081, 0.6224, 0.04546, 1.032, 0.1081, 0.5066, 0.167, 0.5628, 0.1081, 0.9726, -0.322, 1.032, 0.1081, 0.9726, 0.04546, 1.032, -0.3846, 1.088, 0.167, 1.032, 0.1081, 0.6224, -0.322, 1.032, -0.3846, 0.9726, -0.322, 0.5628, -0.3846, 1.088, -0.4436, 1.032, -0.3846, 0.6224, 0.04546, 0.5628, -0.3846, 0.6224, -0.322, 0.5628, 0.1081, 0.5066, -0.4436, 0.5628, -0.3846, 0.4587, 0.2173, 1.088, 0.167, 1.136, 0.2173, 0.6564, -0.1383, 0.6591, -0.1094, 0.6224, 0.04546, 1.075, 1.136, 1.075, 0.2335, 1.191, 0.2413, 0.889, 1.136, 0.889, 0.2335, 1.005, 0.2413, 0.7029, 1.136, 0.7029, 0.2335, 0.8191, 0.2413, 0.5749, 0.2374, 0.5749, 1.14, 0.4587, 1.132, 0.447, -0.4938, 0.447, 0.4938, -0.4941, 0.4938, 0.7029, 1.136, 0.6448, 1.132, 0.6448, 0.2296, -0.4941, 1.494, -0.4941, 0.5062, -0.4, 0.6049, 1.075, 1.136, 1.017, 1.132, 1.017, 0.2296, 0.5749, 0.2374, 0.6331, 0.2413, 0.6331, 1.143, 0.889, 1.136, 0.8309, 1.132, 0.8309, 0.2296, 1.203, 0.2296, 1.267, 0.2537, 1.267, 0.9033, 0.447, 0.5062, 0.447, 1.494, 0.3529, 1.395, -0.4941, 0.5062, 0.447, 0.5062, 0.3529, 0.6049, 0.447, 1.494, -0.4941, 1.494, -0.4, 1.395, 1.354, 0.2296, 1.418, 0.2537, 1.418, 0.9033, 1.279, 0.2296, 1.343, 0.2537, 1.343, 0.9033, 1.43, 0.2296, 1.494, 0.2537, 1.494, 0.9033, 0.4587, -0.4938, 0.5066, -0.4436, 0.5066, 0.167, 0.9726, 0.04546, 0.6224, 0.04546, 0.7975, 0.009877, 0.9726, 0.04546, 0.7975, 0.009877, 0.8251, 0.00703, 0.7975, -0.2864, 0.6224, -0.322, 0.9726, -0.322, 0.8251, -0.2836, 0.7975, -0.2864, 0.9726, -0.322, 0.9726, 0.04546, 0.8251, 0.00703, 0.8515, -0.001401, 0.9726, 0.04546, 0.8515, -0.001401, 0.8759, -0.01509, 0.8515, -0.2751, 0.8251, -0.2836, 0.9726, -0.322, 0.8759, -0.2615, 0.8515, -0.2751, 0.9726, -0.322, 0.9726, 0.04546, 0.8759, -0.01509, 0.8973, -0.03352, 0.9726, 0.04546, 0.8973, -0.03352, 0.9149, -0.05596, 0.8973, -0.243, 0.8759, -0.2615, 0.9726, -0.322, 0.9149, -0.2206, 0.8973, -0.243, 0.9726, -0.322, 0.9726, 0.04546, 0.9149, -0.05596, 0.9279, -0.08158, 0.9726, 0.04546, 0.9279, -0.08158, 0.936, -0.1094, 0.9279, -0.195, 0.9149, -0.2206, 0.9726, -0.322, 0.936, -0.1672, 0.9279, -0.195, 0.9726, -0.322, 0.9726, -0.322, 0.9726, 0.04546, 0.9387, -0.1383, 0.9726, 0.04546, 0.936, -0.1094, 0.9387, -0.1383, 1.136, 0.2173, 1.088, 0.167, 1.088, -0.4436, 1.136, -0.4938, 1.088, -0.4436, 0.5066, -0.4436, 0.9726, 0.04546, 1.032, 0.1081, 0.5628, 0.1081, 1.032, 0.1081, 1.088, 0.167, 0.5066, 0.167, 0.9726, -0.322, 1.032, -0.3846, 1.032, 0.1081, 1.032, -0.3846, 1.088, -0.4436, 1.088, 0.167, 0.6224, -0.322, 0.5628, -0.3846, 1.032, -0.3846, 0.5628, -0.3846, 0.5066, -0.4436, 1.088, -0.4436, 0.6224, 0.04546, 0.5628, 0.1081, 0.5628, -0.3846, 0.5628, 0.1081, 0.5066, 0.167, 0.5066, -0.4436, 0.4587, 0.2173, 0.5066, 0.167, 1.088, 0.167, 0.6224, -0.322, 0.7975, -0.2864, 0.77, -0.2836, 0.6224, -0.322, 0.77, -0.2836, 0.7435, -0.2751, 0.77, 0.00703, 0.7975, 0.009877, 0.6224, 0.04546, 0.7435, -0.001401, 0.77, 0.00703, 0.6224, 0.04546, 0.6224, -0.322, 0.7435, -0.2751, 0.7191, -0.2615, 0.6224, -0.322, 0.7191, -0.2615, 0.6977, -0.243, 0.7191, -0.01509, 0.7435, -0.001401, 0.6224, 0.04546, 0.6977, -0.03352, 0.7191, -0.01509, 0.6224, 0.04546, 0.6224, -0.322, 0.6977, -0.243, 0.6801, -0.2206, 0.6224, -0.322, 0.6801, -0.2206, 0.6671, -0.195, 0.6801, -0.05596, 0.6977, -0.03352, 0.6224, 0.04546, 0.6671, -0.08158, 0.6801, -0.05596, 0.6224, 0.04546, 0.6224, -0.322, 0.6671, -0.195, 0.6591, -0.1672, 0.6224, -0.322, 0.6591, -0.1672, 0.6564, -0.1383, 0.6591, -0.1094, 0.6671, -0.08158, 0.6224, 0.04546, 0.6224, -0.322, 0.6564, -0.1383, 0.6224, 0.04546])
me_cube_001.materials.append(mat_concrete)
me_cube_001.use_remesh_preserve_volume = False
me_cube_001.use_remesh_preserve_attributes = False
me_cube_001.use_mirror_vertex_groups = False
me_cube_001.update()

# ---- objects
ob_cube = bpy.data.objects.new('Cube', me_cube_001)

# ---- transforms, parenting, visibility, modifiers, constraints
ob_cube.location = (0.0, 0.0, 0.0)
ob_cube.lineart.crease_threshold = 0.0

# ---- collection membership
col_collection_1.objects.link(ob_cube)

# ---- scene / render settings (as saved in the file)
scene.frame_start = 1; scene.frame_end = 250; scene.frame_set(1)
scene.render.engine = 'BLENDER_EEVEE_NEXT'
scene.render.resolution_percentage = 50
scene.render.dither_intensity = 0.0
scene.cycles.use_denoising = False
scene.cycles.samples = 128
scene.cycles.sampling_pattern = 'TABULATED_SOBOL'
scene.cycles.use_adaptive_sampling = False
scene.cycles.use_light_tree = False
scene.cycles.blur_glossy = 0.0
scene.cycles.sample_clamp_indirect = 0.0
scene.view_settings.view_transform = 'Standard'
bpy.context.view_layer.update()

# ---- added for rendering (the .blend has no active camera and no usable light): camera, sun
cam_auto = bpy.data.cameras.new('AutoCamera')
cam_auto.lens = 50.0
cam_auto.sensor_width = 36.0
cam_auto.clip_end = 1000.0
ob_auto_camera = bpy.data.objects.new('AutoCamera', cam_auto)
scene.collection.objects.link(ob_auto_camera)
ob_auto_camera.location = (21.129, -25.3548, 17.4453)
ob_auto_camera.rotation_euler = (1.09748, -7.21219e-08, 0.694738)
scene.camera = ob_auto_camera
light_auto_sun = bpy.data.lights.new('AutoSun', 'SUN')
light_auto_sun.energy = 3.0
light_auto_sun.angle = 0.0523599
ob_auto_sun = bpy.data.objects.new('AutoSun', light_auto_sun)
scene.collection.objects.link(ob_auto_sun)
ob_auto_sun.rotation_euler = (0.872665, 0.174533, 0.523599)
bpy.context.view_layer.update()
